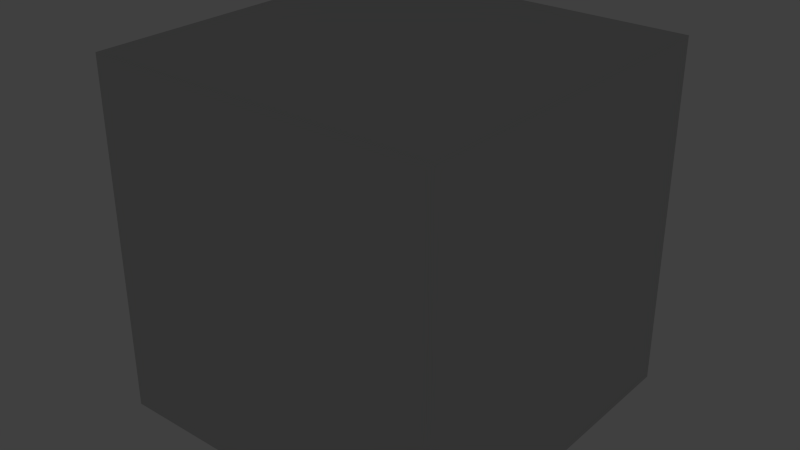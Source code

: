 # Source: inside_level6_ziggurat_room.blend  (saved by Blender 2.69.0; exported with 4.5.12 LTS)
import bpy
from mathutils import Matrix  # noqa: F401  (used for matrix-valued properties, if any)

bpy.ops.wm.read_factory_settings(use_empty=True)
scene = bpy.context.scene
scene.name = 'Scene'

# ---- collections
col_collection_1 = bpy.data.collections.new('Collection 1'); scene.collection.children.link(col_collection_1)
col_collection_2 = bpy.data.collections.new('Collection 2'); scene.collection.children.link(col_collection_2)
col_collection_3 = bpy.data.collections.new('Collection 3'); scene.collection.children.link(col_collection_3)

# ---- materials (node trees are filled in below, after node groups)
mat_floor = bpy.data.materials.new('floor')
mat_floor.alpha_threshold = 0.0
mat_floor.use_transparent_shadow = False
mat_floor.diffuse_color = (0.64, 0.64, 0.64, 1.0)
mat_floor.specular_color = (0.5, 0.5, 0.5)
mat_floor.roughness = 0.5
mat_floor.specular_intensity = 1.0
mat_floor.line_color = (0.0, 0.0, 0.0, 1.0)
mat_hud = bpy.data.materials.new('hud')
mat_hud.alpha_threshold = 0.0
mat_hud.use_transparent_shadow = False
mat_hud.diffuse_color = (0.03795, 0.64, 0.6037, 1.0)
mat_hud.specular_color = (0.5, 0.5, 0.5)
mat_hud.roughness = 0.5
mat_hud.specular_intensity = 1.0
mat_hud.line_color = (0.0, 0.0, 0.0, 1.0)
mat_t_nder = bpy.data.materials.new('tänder')
mat_t_nder.alpha_threshold = 0.0
mat_t_nder.use_transparent_shadow = False
mat_t_nder.diffuse_color = (0.64, 0.64, 0.64, 1.0)
mat_t_nder.specular_color = (0.5, 0.5, 0.5)
mat_t_nder.roughness = 0.5
mat_t_nder.specular_intensity = 1.0
mat_t_nder.line_color = (0.0, 0.0, 0.0, 1.0)
mat_svart = bpy.data.materials.new('svart')
mat_svart.alpha_threshold = 0.0
mat_svart.use_transparent_shadow = False
mat_svart.diffuse_color = (0.0, 0.0, 0.0, 1.0)
mat_svart.specular_color = (0.5, 0.5, 0.5)
mat_svart.roughness = 0.5
mat_svart.specular_intensity = 1.0
mat_svart.line_color = (0.0, 0.0, 0.0, 1.0)
mat_sida_wall_1_jpg = bpy.data.materials.new('Sida_Wall_1.jpg')
mat_sida_wall_1_jpg.alpha_threshold = 0.0
mat_sida_wall_1_jpg.use_transparent_shadow = False
mat_sida_wall_1_jpg.diffuse_color = (0.64, 0.64, 0.64, 1.0)
mat_sida_wall_1_jpg.specular_color = (0.5, 0.5, 0.5)
mat_sida_wall_1_jpg.roughness = 0.5
mat_sida_wall_1_jpg.specular_intensity = 1.0
mat_sida_wall_1_jpg.line_color = (0.0, 0.0, 0.0, 1.0)
mat_sida = bpy.data.materials.new('Sida')
mat_sida.alpha_threshold = 0.0
mat_sida.use_transparent_shadow = False
mat_sida.diffuse_color = (0.64, 0.64, 0.64, 1.0)
mat_sida.specular_color = (0.5, 0.5, 0.5)
mat_sida.roughness = 0.5
mat_sida.specular_intensity = 1.0
mat_sida.line_color = (0.0, 0.0, 0.0, 1.0)
mat_material_001 = bpy.data.materials.new('Material.001')
mat_material_001.alpha_threshold = 0.0
mat_material_001.use_transparent_shadow = False
mat_material_001.diffuse_color = (0.64, 0.64, 0.64, 1.0)
mat_material_001.specular_color = (0.5, 0.5, 0.5)
mat_material_001.roughness = 0.5
mat_material_001.specular_intensity = 1.0
mat_material_001.line_color = (0.0, 0.0, 0.0, 1.0)
mat_walls_002 = bpy.data.materials.new('walls.002')
mat_walls_002.alpha_threshold = 0.0
mat_walls_002.use_transparent_shadow = False
mat_walls_002.diffuse_color = (0.64, 0.64, 0.64, 1.0)
mat_walls_002.specular_color = (0.5, 0.5, 0.5)
mat_walls_002.roughness = 0.5
mat_walls_002.specular_intensity = 1.0
mat_walls_002.line_color = (0.0, 0.0, 0.0, 1.0)
mat_roof_001 = bpy.data.materials.new('Roof.001')
mat_roof_001.alpha_threshold = 0.0
mat_roof_001.use_transparent_shadow = False
mat_roof_001.diffuse_color = (0.64, 0.64, 0.64, 1.0)
mat_roof_001.specular_color = (0.5, 0.5, 0.5)
mat_roof_001.roughness = 0.5
mat_roof_001.specular_intensity = 1.0
mat_roof_001.line_color = (0.0, 0.0, 0.0, 1.0)
mat_floor_003 = bpy.data.materials.new('floor.003')
mat_floor_003.alpha_threshold = 0.0
mat_floor_003.use_transparent_shadow = False
mat_floor_003.diffuse_color = (0.64, 0.64, 0.64, 1.0)
mat_floor_003.specular_color = (0.5, 0.5, 0.5)
mat_floor_003.roughness = 0.5
mat_floor_003.specular_intensity = 1.0
mat_floor_003.line_color = (0.0, 0.0, 0.0, 1.0)

# ---- material node trees

# ---- world
world_world = bpy.data.worlds.new('World'); scene.world = world_world
world_world.color = (0.05088, 0.05088, 0.05088)
world_world.use_sun_shadow = False
world_world.sun_shadow_jitter_overblur = 0.0
world_world.cycles.sampling_method = 'MANUAL'
world_world.cycles.sample_map_resolution = 256

# ---- lights
light_point = bpy.data.lights.new('Point', 'POINT')
light_point.transmission_factor = 0.0
light_point.energy = 100.0
light_point.shadow_buffer_clip_start = 0.5
light_point.shadow_soft_size = 0.1
light_point.shadow_maximum_resolution = 0.006
light_point.use_absolute_resolution = True
light_point.cycles.use_multiple_importance_sampling = False
light_point_001 = bpy.data.lights.new('Point.001', 'POINT')
light_point_001.transmission_factor = 0.0
light_point_001.energy = 100.0
light_point_001.shadow_buffer_clip_start = 0.5
light_point_001.shadow_soft_size = 0.1
light_point_001.shadow_maximum_resolution = 0.006
light_point_001.use_absolute_resolution = True
light_point_001.cycles.use_multiple_importance_sampling = False

# ---- meshes
me_cube_007 = bpy.data.meshes.new('Cube.007')
me_cube_007.from_pydata([(3.0, 3.0, -1.0), (3.0, -3.0, -1.0), (-3.0, -3.0, -1.0), (-3.0, 3.0, -1.0), (3.0, 3.0, 1.0), (3.0, -3.0, 1.0), (-3.0, -3.0, 1.0), (-3.0, 3.0, 1.0)], [], [(0, 1, 2, 3), (4, 7, 6, 5), (0, 4, 5, 1), (1, 5, 6, 2), (2, 6, 7, 3), (4, 0, 3, 7)])
_uv = me_cube_007.uv_layers.new(name='UVMap')
_uv.uv.foreach_set('vector', [0.5, 0.5, 1.0, 0.5, 1.0, 1.0, 0.5, 1.0, 0.5, 0.0, 0.5, 0.5, 1.589e-07, 0.5, 0.0, 1.192e-07, 5.96e-08, 0.0, 0.25, 5.96e-08, 0.25, 0.75, 0.0, 0.75, 0.5, 0.75, 0.25, 0.75, 0.25, 0.0, 0.5, 1.49e-08, 0.75, 0.0, 1.0, 0.0, 1.0, 0.75, 0.75, 0.75, 0.5, 0.0, 0.75, 1.192e-07, 0.75, 0.75, 0.5, 0.75])
me_cube_007.materials.append(mat_floor)
me_cube_007.use_remesh_preserve_volume = False
me_cube_007.use_remesh_preserve_attributes = False
me_cube_007.use_mirror_vertex_groups = False
me_cube_007.update()
me_cube_008 = bpy.data.meshes.new('Cube.008')
me_cube_008.from_pydata([(3.0, 3.0, -1.0), (3.0, -3.0, -1.0), (-3.0, -3.0, -1.0), (-3.0, 3.0, -1.0), (3.0, 3.0, 1.0), (3.0, -3.0, 1.0), (-3.0, -3.0, 1.0), (-3.0, 3.0, 1.0)], [], [(0, 1, 2, 3), (4, 7, 6, 5), (0, 4, 5, 1), (1, 5, 6, 2), (2, 6, 7, 3), (4, 0, 3, 7)])
_uv = me_cube_008.uv_layers.new(name='UVMap')
_uv.uv.foreach_set('vector', [0.5, 0.5, 1.0, 0.5, 1.0, 1.0, 0.5, 1.0, 0.5, 0.0, 0.5, 0.5, 1.589e-07, 0.5, 0.0, 1.192e-07, 5.96e-08, 0.0, 0.25, 5.96e-08, 0.25, 0.75, 0.0, 0.75, 0.5, 0.75, 0.25, 0.75, 0.25, 0.0, 0.5, 1.49e-08, 0.75, 0.0, 1.0, 0.0, 1.0, 0.75, 0.75, 0.75, 0.5, 0.0, 0.75, 1.192e-07, 0.75, 0.75, 0.5, 0.75])
me_cube_008.materials.append(mat_floor)
me_cube_008.use_remesh_preserve_volume = False
me_cube_008.use_remesh_preserve_attributes = False
me_cube_008.use_mirror_vertex_groups = False
me_cube_008.update()
me_cube_009 = bpy.data.meshes.new('Cube.009')
me_cube_009.from_pydata([(2.0, 2.0, -1.0), (2.0, -2.0, -1.0), (-2.0, -2.0, -1.0), (-2.0, 2.0, -1.0), (2.0, 2.0, 1.0), (2.0, -2.0, 1.0), (-2.0, -2.0, 1.0), (-2.0, 2.0, 1.0)], [], [(0, 1, 2, 3), (4, 7, 6, 5), (0, 4, 5, 1), (1, 5, 6, 2), (2, 6, 7, 3), (4, 0, 3, 7)])
_uv = me_cube_009.uv_layers.new(name='UVMap')
_uv.uv.foreach_set('vector', [0.5, 0.5, 1.0, 0.5, 1.0, 1.0, 0.5, 1.0, 0.0, 0.5, 2.98e-08, 0.0, 0.5, 7.451e-08, 0.5, 0.5, 0.6667, 0.0, 0.6667, 0.3333, 0.0, 0.3333, 6.954e-08, 3.974e-08, 0.3333, 0.3333, 0.6667, 0.3333, 0.6667, 1.0, 0.3333, 1.0, 0.6667, 0.0, 1.0, 1.987e-08, 1.0, 0.6667, 0.6667, 0.6667, 0.3333, 1.0, 0.0, 1.0, 1.987e-08, 0.3333, 0.3333, 0.3333])
_ca = me_cube_009.color_attributes.new('Col', 'BYTE_COLOR', 'CORNER')
_ca.data.foreach_set('color', [1.0, 1.0, 1.0, 1.0, 1.0, 1.0, 1.0, 1.0, 1.0, 1.0, 1.0, 1.0, 1.0, 1.0, 1.0, 1.0, 1.0, 1.0, 1.0, 1.0, 1.0, 1.0, 1.0, 1.0, 1.0, 1.0, 1.0, 1.0, 1.0, 1.0, 1.0, 1.0, 1.0, 1.0, 1.0, 1.0, 1.0, 1.0, 1.0, 1.0, 1.0, 1.0, 1.0, 1.0, 1.0, 1.0, 1.0, 1.0, 1.0, 1.0, 1.0, 1.0, 1.0, 1.0, 1.0, 1.0, 1.0, 1.0, 1.0, 1.0, 1.0, 1.0, 1.0, 1.0, 1.0, 1.0, 1.0, 1.0, 1.0, 1.0, 1.0, 1.0, 1.0, 1.0, 1.0, 1.0, 1.0, 1.0, 1.0, 1.0, 1.0, 1.0, 1.0, 1.0, 1.0, 1.0, 1.0, 1.0, 1.0, 1.0, 1.0, 1.0, 1.0, 1.0, 1.0, 1.0])
me_cube_009.materials.append(mat_floor)
me_cube_009.use_remesh_preserve_volume = False
me_cube_009.use_remesh_preserve_attributes = False
me_cube_009.use_mirror_vertex_groups = False
me_cube_009.update()
me_cube_010 = bpy.data.meshes.new('Cube.010')
me_cube_010.from_pydata([(4.0, 4.0, -1.0), (4.0, -4.0, -1.0), (-4.0, -4.0, -1.0), (-4.0, 4.0, -1.0), (4.0, 4.0, 1.0), (4.0, -4.0, 1.0), (-4.0, -4.0, 1.0), (-4.0, 4.0, 1.0)], [], [(0, 1, 2, 3), (4, 7, 6, 5), (0, 4, 5, 1), (1, 5, 6, 2), (2, 6, 7, 3), (4, 0, 3, 7)])
_uv = me_cube_010.uv_layers.new(name='UVMap')
_uv.uv.foreach_set('vector', [0.0, 1.0, 1.0, 1.0, 1.0, 2.0, 1.192e-07, 2.0, 1.0, 0.0, 1.0, 1.0, 2.384e-07, 1.0, 0.0, 2.384e-07, 0.25, 0.0, 0.5, 1.192e-07, 0.5, 1.0, 0.25, 1.0, 0.25, 1.0, 6.706e-08, 1.0, 0.0, 0.0, 0.25, 1.49e-08, 0.75, 0.0, 1.0, 0.0, 1.0, 1.0, 0.75, 1.0, 0.5, 0.0, 0.75, 1.192e-07, 0.75, 1.0, 0.5, 1.0])
me_cube_010.materials.append(mat_floor)
me_cube_010.use_remesh_preserve_volume = False
me_cube_010.use_remesh_preserve_attributes = False
me_cube_010.use_mirror_vertex_groups = False
me_cube_010.update()
me_cube_015 = bpy.data.meshes.new('Cube.015')
me_cube_015.from_pydata([(2.0, 2.0, -1.0), (2.0, -2.0, -1.0), (-2.0, -2.0, -1.0), (-2.0, 2.0, -1.0), (2.0, 2.0, 1.0), (2.0, -2.0, 1.0), (-2.0, -2.0, 1.0), (-2.0, 2.0, 1.0)], [], [(0, 1, 2, 3), (4, 7, 6, 5), (0, 4, 5, 1), (1, 5, 6, 2), (2, 6, 7, 3), (4, 0, 3, 7)])
_uv = me_cube_015.uv_layers.new(name='UVMap')
_uv.uv.foreach_set('vector', [0.5, 0.5, 1.0, 0.5, 1.0, 1.0, 0.5, 1.0, 0.0, 0.5, 2.98e-08, 0.0, 0.5, 7.451e-08, 0.5, 0.5, 0.6667, 0.0, 0.6667, 0.3333, 0.0, 0.3333, 6.954e-08, 3.974e-08, 0.3333, 0.3333, 0.6667, 0.3333, 0.6667, 1.0, 0.3333, 1.0, 0.6667, 0.0, 1.0, 1.987e-08, 1.0, 0.6667, 0.6667, 0.6667, 0.3333, 1.0, 0.0, 1.0, 1.987e-08, 0.3333, 0.3333, 0.3333])
_ca = me_cube_015.color_attributes.new('Col', 'BYTE_COLOR', 'CORNER')
_ca.data.foreach_set('color', [1.0, 1.0, 1.0, 1.0, 1.0, 1.0, 1.0, 1.0, 1.0, 1.0, 1.0, 1.0, 1.0, 1.0, 1.0, 1.0, 1.0, 1.0, 1.0, 1.0, 1.0, 1.0, 1.0, 1.0, 1.0, 1.0, 1.0, 1.0, 1.0, 1.0, 1.0, 1.0, 1.0, 1.0, 1.0, 1.0, 1.0, 1.0, 1.0, 1.0, 1.0, 1.0, 1.0, 1.0, 1.0, 1.0, 1.0, 1.0, 1.0, 1.0, 1.0, 1.0, 1.0, 1.0, 1.0, 1.0, 1.0, 1.0, 1.0, 1.0, 1.0, 1.0, 1.0, 1.0, 1.0, 1.0, 1.0, 1.0, 1.0, 1.0, 1.0, 1.0, 1.0, 1.0, 1.0, 1.0, 1.0, 1.0, 1.0, 1.0, 1.0, 1.0, 1.0, 1.0, 1.0, 1.0, 1.0, 1.0, 1.0, 1.0, 1.0, 1.0, 1.0, 1.0, 1.0, 1.0])
me_cube_015.materials.append(mat_floor)
me_cube_015.use_remesh_preserve_volume = False
me_cube_015.use_remesh_preserve_attributes = False
me_cube_015.use_mirror_vertex_groups = False
me_cube_015.update()
me_cube_018 = bpy.data.meshes.new('Cube.018')
me_cube_018.from_pydata([(4.0, 4.0, -1.0), (4.0, -4.0, -1.0), (-4.0, -4.0, -1.0), (-4.0, 4.0, -1.0), (4.0, 4.0, 1.0), (4.0, -4.0, 1.0), (-4.0, -4.0, 1.0), (-4.0, 4.0, 1.0)], [], [(0, 1, 2, 3), (4, 7, 6, 5), (0, 4, 5, 1), (1, 5, 6, 2), (2, 6, 7, 3), (4, 0, 3, 7)])
_uv = me_cube_018.uv_layers.new(name='UVMap')
_uv.uv.foreach_set('vector', [0.0, 1.0, 1.0, 1.0, 1.0, 2.0, 1.192e-07, 2.0, 1.0, 0.0, 1.0, 1.0, 2.384e-07, 1.0, 0.0, 2.384e-07, 0.25, 0.0, 0.5, 1.192e-07, 0.5, 1.0, 0.25, 1.0, 0.25, 1.0, 6.706e-08, 1.0, 0.0, 0.0, 0.25, 1.49e-08, 0.75, 0.0, 1.0, 0.0, 1.0, 1.0, 0.75, 1.0, 0.5, 0.0, 0.75, 1.192e-07, 0.75, 1.0, 0.5, 1.0])
me_cube_018.materials.append(mat_floor)
me_cube_018.use_remesh_preserve_volume = False
me_cube_018.use_remesh_preserve_attributes = False
me_cube_018.use_mirror_vertex_groups = False
me_cube_018.update()
me_cube_014 = bpy.data.meshes.new('Cube.014')
me_cube_014.from_pydata([(3.0, 3.0, -1.0), (3.0, -3.0, -1.0), (-3.0, -3.0, -1.0), (-3.0, 3.0, -1.0), (3.0, 3.0, 1.0), (3.0, -3.0, 1.0), (-3.0, -3.0, 1.0), (-3.0, 3.0, 1.0)], [], [(0, 1, 2, 3), (4, 7, 6, 5), (0, 4, 5, 1), (1, 5, 6, 2), (2, 6, 7, 3), (4, 0, 3, 7)])
_uv = me_cube_014.uv_layers.new(name='UVMap')
_uv.uv.foreach_set('vector', [0.5, 0.5, 1.0, 0.5, 1.0, 1.0, 0.5, 1.0, 0.5, 0.0, 0.5, 0.5, 1.589e-07, 0.5, 0.0, 1.192e-07, 5.96e-08, 0.0, 0.25, 5.96e-08, 0.25, 0.75, 0.0, 0.75, 0.5, 0.75, 0.25, 0.75, 0.25, 0.0, 0.5, 1.49e-08, 0.75, 0.0, 1.0, 0.0, 1.0, 0.75, 0.75, 0.75, 0.5, 0.0, 0.75, 1.192e-07, 0.75, 0.75, 0.5, 0.75])
me_cube_014.materials.append(mat_floor)
me_cube_014.use_remesh_preserve_volume = False
me_cube_014.use_remesh_preserve_attributes = False
me_cube_014.use_mirror_vertex_groups = False
me_cube_014.update()
me_mask = bpy.data.meshes.new('mask')
me_mask.from_pydata([(-0.0492, 0.1463, -0.01045), (-0.04826, 0.06431, -0.2055), (-0.2018, 0.05915, -0.2361), (-0.1758, 0.07216, -0.01045), (-0.04546, 0.04686, -0.3931), (-0.04543, 0.0206, -0.5661), (-0.1623, 0.01731, -0.5662), (-0.146, 0.04321, -0.2977), (-0.05152, -0.01475, -0.7225), (-0.03347, -0.05781, -0.855), (-0.2293, -0.06001, -0.8579), (-0.2069, -0.01754, -0.7241), (-0.01059, -0.1603, 1.019), (-0.01988, -0.1069, 0.9478), (-0.071, -0.1085, 0.9474), (-0.03784, -0.161, 1.019), (0.01066, -0.1069, -0.9517), (0.0581, -0.1603, -1.009), (-0.03453, -0.161, -1.011), (-0.1616, -0.1085, -0.955), (-0.02472, -0.05874, 0.8171), (-0.0354, -0.01598, 0.6795), (-0.1374, -0.01911, 0.6728), (-0.09484, -0.06096, 0.8164), (-0.04085, 0.02353, 0.4837), (-0.04922, 0.06001, 0.3574), (-0.1713, 0.04494, 0.3556), (-0.1494, 0.01985, 0.4759), (-0.04826, 0.2022, 0.1846), (-0.1724, 0.07516, 0.1846), (-0.3191, -0.06452, -0.8587), (-0.265, -0.1116, -0.9567), (-0.3685, -0.1147, -0.9585), (-0.4089, -0.06904, -0.8595), (-0.1054, -0.1116, 0.9468), (-0.146, -0.06547, 0.8151), (-0.1971, -0.06999, 0.8138), (-0.1397, -0.1147, 0.9461), (-0.2487, 0.03711, 0.3556), (-0.2553, 0.05118, 0.1846), (-0.3381, 0.04321, 0.1846), (-0.3261, 0.02928, 0.3556), (-0.2603, 0.05641, -0.01045), (-0.2613, 0.05118, -0.2072), (-0.3392, 0.04321, -0.1892), (-0.3448, 0.04828, -0.01045), (-0.2448, 0.0357, -0.349), (-0.243, 0.01055, -0.5662), (-0.3237, 0.00379, -0.5663), (-0.3185, 0.02818, -0.3631), (-0.2862, -0.02329, -0.7247), (-0.3655, -0.02904, -0.7252), (-0.05603, -0.1626, 1.019), (-0.07421, -0.1642, 1.019), (-0.1006, -0.1626, -1.013), (-0.1668, -0.1642, -1.014), (-0.2352, -0.02553, 0.6575), (-0.3161, -0.03196, 0.6507), (-0.2345, 0.0123, 0.4716), (-0.3112, 0.004741, 0.4664), (0.3136, 0.04321, -0.2186), (0.3889, 0.03866, -0.2028), (0.3889, -0.14, -0.2028), (0.3136, -0.1355, -0.2186), (-0.4593, -0.07638, -0.8586), (-0.427, -0.1197, -0.9587), (-0.4856, -0.1248, -0.9588), (-0.5096, -0.08371, -0.8576), (-0.1703, -0.1197, 0.9449), (-0.2423, -0.07739, 0.8111), (-0.2875, -0.0848, 0.8083), (-0.201, -0.1248, 0.9436), (-0.3286, -0.00946, 0.5001), (-0.3263, -0.006935, 0.4884), (-0.4129, -0.01861, 0.5237), (-0.412, -0.02093, 0.5346), (-0.3824, 0.01654, 0.3678), (-0.4145, 0.03026, 0.1846), (-0.4909, 0.01731, 0.1846), (-0.4386, 0.00379, 0.38), (-0.4226, 0.03508, -0.01045), (-0.4145, 0.03026, -0.1995), (-0.4849, 0.01731, -0.2274), (-0.5005, 0.02187, -0.01045), (-0.3916, 0.01599, -0.362), (-0.4044, -0.007187, -0.5661), (-0.485, -0.01816, -0.566), (-0.4555, 0.00379, -0.3539), (-0.4252, -0.03837, -0.7238), (-0.4849, -0.04771, -0.7224), (-0.09098, -0.1668, 1.019), (-0.1077, -0.1694, 1.019), (-0.2252, -0.1668, -1.015), (-0.2836, -0.1694, -1.017), (-0.351, -0.04091, 0.6389), (-0.4001, -0.04985, 0.6705), (0.1684, 0.04321, -0.3473), (0.1855, 0.05915, -0.3135), (0.1855, -0.1195, -0.3135), (0.1684, -0.1355, -0.3473), (-0.5439, -0.1384, -0.958), (-0.5733, -0.1035, -0.8639), (-0.3419, -0.1035, 0.8156), (-0.2497, -0.1384, 0.9388), (-0.5264, -0.04771, 0.5462), (-0.5204, -0.04958, 0.5573), (-0.6248, -0.01754, 0.1846), (-0.5885, -0.02904, 0.3722), (-0.5593, -0.01754, -0.2928), (-0.637, -0.01366, -0.01045), (-0.6278, -0.04771, -0.566), (-0.5285, -0.02904, -0.3244), (-0.5932, -0.07284, -0.7183), (-0.1374, -0.1763, 1.019), (-0.3734, -0.1763, -1.018), (-0.446, -0.07284, 0.6955), (0.479, 0.00379, -0.3517), (0.3858, 0.0239, -0.3708), (0.3858, -0.1548, -0.3708), (0.479, -0.1749, -0.3517), (-0.583, -0.155, -0.9651), (-0.6221, -0.1275, -0.8891), (-0.3749, -0.1275, 0.8206), (-0.2848, -0.155, 0.9337), (-0.6095, -0.08371, 0.5451), (-0.6016, -0.08518, 0.5564), (-0.73, -0.06001, 0.1846), (-0.6849, -0.06904, 0.3722), (-0.7347, -0.06001, -0.2055), (-0.7467, -0.05696, -0.01045), (-0.7337, -0.08371, -0.566), (-0.6921, -0.06904, -0.3931), (-0.7024, -0.1035, -0.7311), (-0.1617, -0.1847, 1.019), (-0.4345, -0.1847, -1.019), (-0.5032, -0.1035, 0.6967), (-0.6065, -0.1739, -0.9741), (-0.6712, -0.155, -0.9205), (-0.3963, -0.155, 0.821), (-0.3093, -0.1739, 0.929), (-0.6353, -0.1248, 0.5451), (-0.6269, -0.1258, 0.5564), (-0.7672, -0.1085, 0.1846), (-0.718, -0.1147, 0.3722), (-0.7931, -0.1085, -0.2055), (-0.7947, -0.1064, -0.01045), (-0.8035, -0.1248, -0.566), (-0.769, -0.1147, -0.3931), (-0.7783, -0.1384, -0.7333), (-0.1794, -0.1944, 1.019), (-0.4718, -0.1944, -1.019), (-0.523, -0.1384, 0.6967), (-0.6191, -0.1944, -0.9803), (-0.7076, -0.1847, -0.9418), (-0.4109, -0.1847, 0.821), (-0.3241, -0.1944, 0.9264), (-0.6383, -0.1694, 0.5451), (-0.6301, -0.1699, 0.5564), (-0.7673, -0.161, 0.1846), (-0.721, -0.1642, 0.3722), (-0.8123, -0.161, -0.2055), (-0.8016, -0.16, -0.01045), (-0.8434, -0.1694, -0.566), (-0.8158, -0.1642, -0.3931), (-0.8185, -0.1763, -0.7285), (-0.19, -0.2048, 1.019), (-0.4912, -0.2048, -1.019), (-0.5282, -0.1763, 0.6967), (-0.6231, -0.2157, -0.9826), (-0.721, -0.2157, -0.9482), (-0.4196, -0.2157, 0.821), (-0.3312, -0.2157, 0.925), (-0.6368, -0.2157, 0.5451), (-0.6287, -0.2157, 0.5564), (-0.7628, -0.2157, 0.1846), (-0.7188, -0.2157, 0.3722), (-0.8163, -0.2157, -0.2055), (-0.7996, -0.2157, -0.01045), (-0.8567, -0.2157, -0.566), (-0.8304, -0.2157, -0.3931), (-0.8311, -0.2157, -0.7265), (-0.1936, -0.2157, 1.019), (-0.4972, -0.2157, -1.019), (-0.5284, -0.2157, 0.6967), (0.09411, -0.16, -1.009), (0.1019, -0.16, -1.009), (0.2051, -0.161, -1.008), (0.2466, -0.1626, -1.009), (0.288, -0.1642, -1.01), (0.2997, -0.1651, -1.011), (0.3549, -0.1694, -1.013), (0.4097, -0.1763, -1.014), (0.4506, -0.1847, -1.015), (0.4778, -0.1944, -1.016), (0.4929, -0.2048, -1.016), (0.4973, -0.2157, -1.016), (0.06023, -0.1602, -1.009), (-0.03889, -0.1611, 1.019), (-0.05454, -0.1625, 1.019), (0.1936, -0.2157, 1.019), (0.19, -0.2048, 1.019), (0.1794, -0.1944, 1.019), (0.1617, -0.1847, 1.019), (0.1374, -0.1763, 1.019), (0.1077, -0.1694, 1.019), (0.0801, -0.1651, 1.019), (0.07421, -0.1642, 1.019), (0.05865, -0.1628, 1.019), (0.05603, -0.1626, 1.019), (0.03909, -0.1611, 1.019), (0.03784, -0.161, 1.019), (0.002647, -0.16, 1.019), (0.0, -0.16, 1.019), (-0.009966, -0.1602, 1.019), (-0.5465, -0.2157, 0.6714), (0.5466, -0.2157, 0.6714), (0.5285, -0.2157, 0.6967), (0.4191, -0.2157, 0.821), (0.3308, -0.2157, 0.9251), (0.7531, -0.2157, -0.9236), (0.6303, -0.2157, -0.9728), (0.6263, -0.1944, -0.9714), (0.7376, -0.1847, -0.9188), (0.4119, -0.1847, 0.821), (0.3232, -0.1944, 0.9267), (0.6287, -0.2157, 0.5564), (0.6367, -0.2157, 0.5451), (0.6383, -0.1694, 0.5451), (0.6301, -0.1699, 0.5564), (0.7187, -0.2157, 0.3722), (0.7627, -0.2157, 0.1846), (0.7672, -0.161, 0.1846), (0.7209, -0.1642, 0.3722), (0.7995, -0.2157, -0.01045), (0.8162, -0.2157, -0.2055), (0.8122, -0.161, -0.2055), (0.8015, -0.16, -0.01045), (0.8303, -0.2157, -0.3931), (0.8567, -0.2157, -0.566), (0.8434, -0.1694, -0.566), (0.8158, -0.1642, -0.3931), (0.8338, -0.2157, -0.7244), (0.8218, -0.1763, -0.7259), (0.5283, -0.1763, 0.6967), (0.6121, -0.1739, -0.9672), (0.6942, -0.155, -0.9027), (0.3986, -0.155, 0.821), (0.3085, -0.1739, 0.9292), (0.6352, -0.1248, 0.5451), (0.6269, -0.1258, 0.5564), (0.7672, -0.1085, 0.1846), (0.7179, -0.1147, 0.3722), (0.7931, -0.1085, -0.2055), (0.7946, -0.1064, -0.01045), (0.8035, -0.1248, -0.566), (0.769, -0.1147, -0.3931), (0.7832, -0.1384, -0.7298), (0.5231, -0.1384, 0.6967), (0.5861, -0.155, -0.9609), (0.635, -0.1275, -0.8794), (0.3788, -0.1275, 0.8207), (0.2848, -0.155, 0.9337), (0.6095, -0.08371, 0.5451), (0.6016, -0.08518, 0.5564), (0.73, -0.06001, 0.1846), (0.6849, -0.06904, 0.3722), (0.7347, -0.06001, -0.2055), (0.7467, -0.05696, -0.01045), (0.7337, -0.08371, -0.566), (0.6921, -0.06904, -0.3931), (0.7069, -0.1035, -0.7284), (0.5029, -0.1035, 0.6967), (0.5452, -0.1384, -0.9556), (0.578, -0.1035, -0.8609), (0.3491, -0.1037, 0.8161), (0.2497, -0.1384, 0.9388), (0.5297, -0.04771, 0.545), (0.5244, -0.04959, 0.5562), (0.6248, -0.01754, 0.1846), (0.5885, -0.02904, 0.3722), (0.5337, -0.01754, -0.2546), (0.637, -0.01366, -0.01045), (0.6278, -0.04771, -0.566), (0.5934, -0.02904, -0.3146), (0.5935, -0.07284, -0.7183), (0.4584, -0.07302, 0.6951), (0.4882, -0.1248, -0.9563), (0.5121, -0.08371, -0.8561), (0.2998, -0.08496, 0.81), (0.201, -0.1248, 0.9436), (0.4457, -0.01878, 0.5129), (0.4451, -0.02113, 0.5248), (0.4909, 0.01731, 0.1846), (0.4642, 0.003797, 0.369), (0.4413, 0.01731, -0.2099), (0.5005, 0.02187, -0.01045), (0.485, -0.01816, -0.566), (0.4866, -0.04771, -0.722), (0.4367, -0.05031, 0.6739), (0.3152, 0.02818, -0.3735), (0.2437, 0.0357, -0.3604), (0.2437, -0.143, -0.3604), (0.3152, -0.1505, -0.3735), (0.4306, -0.07161, -0.8576), (0.4107, -0.1165, -0.9554), (0.3942, -0.1147, -0.9552), (0.4132, -0.06904, -0.858), (0.1505, -0.1165, 0.9457), (0.2208, -0.07245, 0.8138), (0.2039, -0.06979, 0.8147), (0.1397, -0.1147, 0.9461), (0.3587, 0.02492, 0.3532), (0.3649, 0.03866, 0.1846), (0.3381, 0.04321, 0.1846), (0.3363, 0.02942, 0.3498), (0.3721, 0.04365, -0.01045), (0.3448, 0.04828, -0.01045), (0.3526, -6.2e-05, -0.5662), (0.3244, 0.00379, -0.5663), (0.3895, -0.03232, -0.7242), (0.3688, -0.02904, -0.7247), (0.3936, -0.03518, 0.6511), (0.3845, -0.03196, 0.6463), (0.3589, 0.000613, 0.4668), (0.3513, 0.004741, 0.4507), (0.3386, -0.06452, -0.8567), (0.3292, -0.1116, -0.9533), (0.2643, -0.1085, -0.9513), (0.264, -0.06001, -0.8554), (0.07335, -0.1087, 0.9474), (0.106, -0.06117, 0.8161), (0.1026, -0.06086, 0.8162), (0.071, -0.1085, 0.9474), (0.1751, 0.0445, 0.3582), (0.1781, 0.07352, 0.1846), (0.1724, 0.07516, 0.1846), (0.1694, 0.04504, 0.3585), (0.1815, 0.07108, -0.01045), (0.1891, 0.05861, -0.31), (0.1758, 0.07216, -0.01045), (0.2437, 0.01055, -0.5663), (0.163, 0.01731, -0.5662), (0.2899, -0.02329, -0.7242), (0.211, -0.01754, -0.7237), (0.1907, -0.01955, 0.6722), (0.1839, -0.01911, 0.6731), (0.2002, 0.01934, 0.481), (0.1945, 0.01985, 0.4821), (0.05817, -0.05717, -0.854), (0.09069, -0.1065, -0.9505), (0.07764, -0.1064, -0.9504), (0.04269, -0.05696, -0.8539), (0.004966, -0.1065, 0.9479), (0.009532, -0.05808, 0.8173), (0.002536, -0.05787, 0.8173), (0.0, -0.1064, 0.9479), (0.06248, 0.06385, 0.3581), (0.03912, 0.2041, 0.1846), (0.0, 0.2157, 0.1846), (-0.001742, 0.06526, 0.3581), (0.04467, 0.1483, -0.01045), (0.04223, 0.06634, -0.2131), (0.0, 0.06688, -0.2055), (0.0, 0.154, -0.01045), (0.01178, 0.04792, -0.3899), (0.0114, 0.02156, -0.566), (0.0, 0.02187, -0.566), (0.0, 0.04828, -0.3931), (0.02301, -0.01393, -0.722), (0.00888, -0.01366, -0.7219), (0.01853, -0.01507, 0.6811), (0.0061, -0.01477, 0.6817), (0.1012, 0.0246, 0.4861), (0.09423, 0.02496, 0.4863), (0.4703, -0.06879, 0.6701), (0.4382, -0.04505, 0.647), (0.5207, -0.1002, 0.6714), (0.5418, -0.1361, 0.6714), (0.5467, -0.1751, 0.6714), (-0.5466, -0.1751, 0.6714), (-0.5417, -0.1361, 0.6714), (-0.5209, -0.1002, 0.6714), (-0.4594, -0.06864, 0.6706), (-0.4022, -0.04464, 0.646), (-0.353, -0.03524, 0.6192), (0.4413, -0.1614, -0.2099), (-0.2485, 0.05315, 0.1846), (-0.2533, 0.0577, -0.01045), (-0.2275, 0.01292, 0.4719), (-0.2423, 0.03775, 0.3556), (-0.1418, -0.0651, 0.8152), (-0.2272, -0.025, 0.6588), (-0.1025, -0.1113, 0.9468), (-0.2564, 0.05183, -0.2096), (-0.0464, 0.06032, 0.3575), (-0.0454, 0.2036, 0.1846), (-0.0187, -0.1069, 0.9478), (-0.02311, -0.05869, 0.8171), (-0.02895, -0.05776, -0.855), (0.01463, -0.1069, -0.9516), (-0.04273, 0.02067, -0.5661), (-0.04794, -0.01468, -0.7225), (-0.0454, 0.06446, -0.2055), (-0.04276, 0.04694, -0.3931), (-0.04629, 0.1471, -0.01045), (-0.03284, 0.02361, 0.4838), (-0.03294, -0.01591, 0.6796), (0.2497, 0.05003, -0.2555), (0.2497, -0.1287, -0.2555), (0.2672, 0.05003, 0.1846), (0.2724, 0.05524, -0.01045), (0.2603, 0.05641, -0.01045), (0.2553, 0.05118, 0.1846), (0.2886, 0.01121, 0.463), (0.2649, 0.0361, 0.3535), (0.2529, 0.03723, 0.3541), (0.2781, 0.0123, 0.465), (0.1606, -0.06597, 0.8153), (0.2986, -0.02646, 0.6578), (0.2842, -0.02553, 0.6597), (0.1532, -0.06533, 0.8154), (0.1103, -0.112, 0.9467), (0.1054, -0.1116, 0.9468), (0.2389, 0.05118, -0.2617), (0.5934, -0.2077, -0.3146), (0.3672, -0.002048, 0.4923), (0.3916, -0.0292, 0.6227), (0.2389, -0.1275, -0.2617), (0.1891, -0.1201, -0.31), (0.5337, -0.1962, -0.2546), (-0.4555, -0.1783, -0.3539), (-0.3916, -0.1661, -0.362), (-0.3392, -0.1389, -0.1892), (-0.4145, -0.1518, -0.1995), (-0.3185, -0.1539, -0.3631), (-0.2448, -0.1464, -0.349), (-0.2052, 0.0587, -0.2344), (-0.2018, -0.1229, -0.2361), (-0.2052, -0.1234, -0.2344), (-0.5285, -0.2111, -0.3244), (-0.4849, -0.1648, -0.2274), (-0.5593, -0.1996, -0.2928), (-0.146, -0.1389, -0.2977), (-0.2613, -0.1309, -0.2072), (-0.2564, -0.1302, -0.2096), (-0.07297, -0.1086, 0.9474), (-0.09777, -0.06121, 0.8164), (-0.1758, 0.04449, 0.3556), (-0.1771, 0.07379, 0.1846), (-0.1806, 0.07126, -0.01045), (-0.143, -0.01947, 0.672), (-0.1542, 0.01942, 0.4756), (-0.2351, -0.01922, 0.6265), (-0.2346, 0.009485, 0.4854), (-0.3106, 0.002013, 0.4794), (-0.3038, -0.02583, 0.613), (-0.03254, -0.009386, 0.6543), (-0.04011, 0.02059, 0.4989), (-0.148, 0.01696, 0.4907), (-0.1344, -0.0126, 0.6418), (-0.1402, -0.01298, 0.641), (-0.153, 0.01653, 0.4904), (-0.2275, 0.0101, 0.4858), (-0.2269, -0.01867, 0.6278), (0.09545, -0.008136, 0.6491), (0.09434, 0.022, 0.5009), (-0.03214, 0.02068, 0.499), (-0.02495, -0.009312, 0.654), (0.199, -0.0126, 0.6413), (0.1949, 0.01696, 0.4963), (0.1014, 0.02165, 0.5006), (0.1027, -0.008448, 0.6485), (0.2737, -0.01922, 0.6253), (0.2777, 0.009485, 0.4793), (0.2006, 0.01645, 0.4952), (0.2041, -0.01306, 0.6402), (0.3474, -0.02583, 0.5981), (0.3484, 0.002013, 0.4716), (0.2879, 0.008409, 0.4782), (0.2843, -0.02017, 0.6214)], [], [(0, 1, 2, 3), (4, 5, 6, 7), (8, 9, 10, 11), (12, 13, 14, 15), (16, 17, 18, 19), (20, 21, 22, 23), (24, 25, 26, 27), (28, 0, 3, 29), (1, 4, 7, 2), (5, 8, 11, 6), (9, 16, 19, 10), (13, 20, 23, 14), (25, 28, 29, 26), (30, 31, 32, 33), (34, 35, 36, 37), (38, 39, 40, 41), (42, 43, 44, 45), (46, 47, 48, 49), (50, 30, 33, 51), (52, 34, 37, 53), (31, 54, 55, 32), (35, 56, 57, 36), (58, 38, 41, 59), (39, 42, 45, 40), (60, 61, 62, 63), (47, 50, 51, 48), (64, 65, 66, 67), (68, 69, 70, 71), (72, 73, 74, 75), (76, 77, 78, 79), (80, 81, 82, 83), (84, 85, 86, 87), (88, 64, 67, 89), (90, 68, 71, 91), (65, 92, 93, 66), (69, 94, 95, 70), (73, 76, 79, 74), (77, 80, 83, 78), (96, 97, 98, 99), (85, 88, 89, 86), (67, 66, 100, 101), (71, 70, 102, 103), (75, 74, 104, 105), (79, 78, 106, 107), (83, 82, 108, 109), (87, 86, 110, 111), (89, 67, 101, 112), (91, 71, 103, 113), (66, 93, 114, 100), (70, 95, 115, 102), (74, 79, 107, 104), (78, 83, 109, 106), (116, 117, 118, 119), (86, 89, 112, 110), (101, 100, 120, 121), (103, 102, 122, 123), (105, 104, 124, 125), (107, 106, 126, 127), (109, 108, 128, 129), (111, 110, 130, 131), (112, 101, 121, 132), (113, 103, 123, 133), (100, 114, 134, 120), (102, 115, 135, 122), (104, 107, 127, 124), (106, 109, 129, 126), (108, 111, 131, 128), (110, 112, 132, 130), (121, 120, 136, 137), (123, 122, 138, 139), (125, 124, 140, 141), (127, 126, 142, 143), (129, 128, 144, 145), (131, 130, 146, 147), (132, 121, 137, 148), (133, 123, 139, 149), (120, 134, 150, 136), (122, 135, 151, 138), (124, 127, 143, 140), (126, 129, 145, 142), (128, 131, 147, 144), (130, 132, 148, 146), (137, 136, 152, 153), (139, 138, 154, 155), (141, 140, 156, 157), (143, 142, 158, 159), (145, 144, 160, 161), (147, 146, 162, 163), (148, 137, 153, 164), (149, 139, 155, 165), (136, 150, 166, 152), (138, 151, 167, 154), (140, 143, 159, 156), (142, 145, 161, 158), (144, 147, 163, 160), (146, 148, 164, 162), (153, 152, 168, 169), (155, 154, 170, 171), (157, 156, 172, 173), (159, 158, 174, 175), (161, 160, 176, 177), (163, 162, 178, 179), (164, 153, 169, 180), (165, 155, 171, 181), (152, 166, 182, 168), (154, 167, 183, 170), (156, 159, 175, 172), (158, 161, 177, 174), (160, 163, 179, 176), (162, 164, 180, 178), (219, 220, 221, 222), (218, 217, 223, 224), (225, 226, 227, 228), (229, 230, 231, 232), (233, 234, 235, 236), (237, 238, 239, 240), (241, 219, 222, 242), (199, 218, 224, 200), (220, 195, 194, 221), (217, 216, 243, 223), (226, 229, 232, 227), (230, 233, 236, 231), (234, 237, 240, 235), (238, 241, 242, 239), (222, 221, 244, 245), (224, 223, 246, 247), (228, 227, 248, 249), (232, 231, 250, 251), (236, 235, 252, 253), (240, 239, 254, 255), (242, 222, 245, 256), (200, 224, 247, 201), (221, 194, 193, 244), (223, 243, 257, 246), (227, 232, 251, 248), (231, 236, 253, 250), (235, 240, 255, 252), (239, 242, 256, 254), (245, 244, 258, 259), (247, 246, 260, 261), (249, 248, 262, 263), (251, 250, 264, 265), (253, 252, 266, 267), (255, 254, 268, 269), (256, 245, 259, 270), (201, 247, 261, 202), (244, 193, 192, 258), (246, 257, 271, 260), (248, 251, 265, 262), (250, 253, 267, 264), (252, 255, 269, 266), (254, 256, 270, 268), (259, 258, 272, 273), (261, 260, 274, 275), (263, 262, 276, 277), (265, 264, 278, 279), (267, 266, 280, 281), (269, 268, 282, 283), (270, 259, 273, 284), (202, 261, 275, 203), (258, 192, 191, 272), (260, 271, 285, 274), (262, 265, 279, 276), (264, 267, 281, 278), (266, 269, 283, 280), (268, 270, 284, 282), (273, 272, 286, 287), (275, 274, 288, 289), (277, 276, 290, 291), (279, 278, 292, 293), (281, 280, 294, 295), (283, 282, 296, 116), (284, 273, 287, 297), (203, 275, 289, 204), (272, 191, 190, 286), (274, 285, 298, 288), (276, 279, 293, 290), (278, 281, 295, 292), (299, 300, 301, 302), (282, 284, 297, 296), (303, 304, 305, 306), (307, 308, 309, 310), (311, 312, 313, 314), (315, 61, 60, 316), (117, 317, 318, 299), (319, 303, 306, 320), (205, 307, 310, 206), (304, 189, 188, 305), (308, 321, 322, 309), (323, 311, 314, 324), (312, 315, 316, 313), (300, 96, 99, 301), (317, 319, 320, 318), (325, 326, 327, 328), (329, 330, 331, 332), (333, 334, 335, 336), (337, 338, 97, 339), (300, 340, 341, 96), (342, 325, 328, 343), (209, 329, 332, 210), (326, 187, 186, 327), (330, 344, 345, 331), (346, 333, 336, 347), (334, 337, 339, 335), (117, 299, 302, 118), (340, 342, 343, 341), (348, 349, 350, 351), (352, 353, 354, 355), (356, 357, 358, 359), (360, 361, 362, 363), (364, 365, 366, 367), (368, 348, 351, 369), (211, 352, 355, 212), (349, 185, 184, 350), (353, 370, 371, 354), (372, 356, 359, 373), (357, 360, 363, 358), (361, 364, 367, 362), (365, 368, 369, 366), (285, 374, 375, 298), (271, 376, 374, 285), (257, 377, 376, 271), (243, 378, 377, 257), (216, 215, 378, 243), (173, 225, 215, 214), (167, 379, 214, 183), (151, 380, 379, 167), (135, 381, 380, 151), (115, 382, 381, 135), (95, 383, 382, 115), (94, 384, 383, 95), (6, 11, 50, 47), (61, 294, 385, 62), (386, 387, 42, 39), (388, 389, 38, 58), (390, 391, 56, 35), (19, 18, 54, 31), (198, 392, 34, 52), (11, 10, 30, 50), (7, 6, 47, 46), (387, 393, 43, 42), (389, 386, 39, 38), (392, 390, 35, 34), (10, 19, 31, 30), (394, 395, 28, 25), (396, 397, 20, 13), (398, 399, 16, 9), (400, 401, 8, 5), (402, 403, 4, 1), (0, 28, 395, 404), (405, 394, 25, 24), (397, 406, 21, 20), (399, 196, 17, 16), (213, 396, 13, 12), (401, 398, 9, 8), (403, 400, 5, 4), (1, 0, 404, 402), (318, 320, 342, 340), (407, 60, 63, 408), (409, 410, 411, 412), (413, 414, 415, 416), (417, 418, 419, 420), (305, 188, 187, 326), (207, 421, 422, 208), (320, 306, 325, 342), (299, 318, 340, 300), (410, 407, 423, 411), (414, 409, 412, 415), (421, 417, 420, 422), (306, 305, 326, 325), (48, 51, 88, 85), (283, 116, 119, 424), (40, 45, 80, 77), (59, 41, 76, 73), (36, 57, 94, 69), (32, 55, 92, 65), (53, 37, 68, 90), (51, 33, 64, 88), (49, 48, 85, 84), (45, 44, 81, 80), (41, 40, 77, 76), (37, 36, 69, 68), (33, 32, 65, 64), (374, 277, 291, 375), (376, 263, 277, 374), (377, 249, 263, 376), (378, 228, 249, 377), (215, 225, 228, 378), (379, 157, 173, 214), (380, 141, 157, 379), (381, 125, 141, 380), (382, 105, 125, 381), (383, 75, 105, 382), (384, 72, 75, 383), (375, 291, 425, 426), (298, 375, 426, 321), (296, 297, 319, 317), (338, 423, 427, 428), (292, 295, 315, 312), (290, 293, 311, 323), (288, 298, 321, 308), (286, 190, 189, 304), (204, 289, 307, 205), (297, 287, 303, 319), (116, 296, 317, 117), (295, 294, 61, 315), (293, 292, 312, 311), (291, 290, 323, 425), (289, 288, 308, 307), (287, 286, 304, 303), (294, 280, 429, 385), (280, 283, 424, 429), (84, 87, 430, 431), (81, 44, 432, 433), (46, 49, 434, 435), (436, 2, 437, 438), (87, 111, 439, 430), (108, 82, 440, 441), (111, 108, 441, 439), (49, 84, 431, 434), (82, 81, 433, 440), (7, 46, 435, 442), (44, 43, 443, 432), (2, 7, 442, 437), (43, 393, 444, 443), (445, 446, 390, 392), (447, 448, 386, 389), (449, 436, 393, 387), (197, 445, 392, 198), (446, 450, 391, 390), (451, 447, 389, 388), (448, 449, 387, 386), (29, 3, 449, 448), (27, 26, 447, 451), (23, 22, 450, 446), (15, 14, 445, 197), (3, 2, 436, 449), (26, 29, 448, 447), (14, 23, 446, 445), (393, 436, 438, 444), (363, 362, 402, 404), (367, 366, 400, 403), (369, 351, 398, 401), (212, 355, 396, 213), (350, 184, 196, 399), (354, 371, 406, 397), (373, 359, 394, 405), (358, 363, 404, 395), (362, 367, 403, 402), (366, 369, 401, 400), (351, 350, 399, 398), (355, 354, 397, 396), (359, 358, 395, 394), (341, 343, 368, 365), (97, 96, 364, 361), (335, 339, 360, 357), (347, 336, 356, 372), (331, 345, 370, 353), (327, 186, 185, 349), (210, 332, 352, 211), (343, 328, 348, 368), (96, 341, 365, 364), (339, 97, 361, 360), (336, 335, 357, 356), (332, 331, 353, 352), (328, 327, 349, 348), (97, 338, 428, 98), (412, 411, 337, 334), (416, 415, 333, 346), (420, 419, 344, 330), (208, 422, 329, 209), (411, 423, 338, 337), (415, 412, 334, 333), (422, 420, 330, 329), (310, 309, 417, 421), (314, 313, 409, 414), (316, 60, 407, 410), (206, 310, 421, 207), (309, 322, 418, 417), (324, 314, 414, 413), (313, 316, 410, 409), (423, 407, 408, 427), (452, 453, 454, 455), (456, 457, 458, 459), (460, 461, 462, 463), (464, 465, 466, 467), (468, 469, 470, 471), (472, 473, 474, 475), (476, 477, 478, 479), (457, 24, 27, 458), (453, 58, 59, 454), (425, 323, 324, 477), (474, 346, 347, 469), (470, 372, 373, 465), (370, 471, 464, 371), (344, 475, 468, 345), (321, 426, 476, 322), (56, 452, 455, 57), (21, 456, 459, 22), (391, 463, 452, 56), (462, 388, 58, 453), (406, 467, 456, 21), (466, 405, 24, 457), (418, 479, 472, 419), (478, 413, 416, 473), (57, 455, 384, 94), (454, 59, 73, 72), (455, 454, 72, 384), (479, 478, 473, 472), (467, 466, 457, 456), (463, 462, 453, 452), (471, 470, 465, 464), (475, 474, 469, 468), (426, 425, 477, 476), (461, 451, 388, 462), (450, 460, 463, 391), (22, 459, 460, 450), (458, 27, 451, 461), (459, 458, 461, 460), (465, 373, 405, 466), (371, 464, 467, 406), (345, 468, 471, 370), (469, 347, 372, 470), (419, 472, 475, 344), (473, 416, 346, 474), (477, 324, 413, 478), (322, 476, 479, 418), (210, 211, 212, 213, 12, 15, 197, 198, 52, 53, 90, 91, 113, 133, 149, 165, 181, 199, 200, 201, 202, 203, 204, 205, 206, 207, 208, 209), (184, 185, 186, 187, 188, 189, 190, 191, 192, 193, 194, 195, 182, 166, 150, 134, 114, 93, 92, 55, 54, 18, 17, 196), (180, 169, 168, 182, 195, 220, 219, 241, 238, 237, 234, 233, 230, 229, 226, 225, 173, 172, 175, 174, 177, 176, 179, 178), (216, 217, 218, 199, 181, 171, 170, 183, 214, 215)])
me_mask.polygons.foreach_set('use_smooth', [True] * 431)
me_mask.polygons.foreach_set('material_index', [0, 0, 0, 0, 0, 0, 0, 0, 0, 0, 0, 0, 0, 0, 0, 0, 0, 0, 0, 0, 0, 0, 0, 0, 0, 0, 0, 0, 0, 0, 0, 0, 0, 0, 0, 0, 0, 0, 0, 0, 0, 0, 0, 0, 0, 0, 0, 0, 0, 0, 0, 0, 0, 0, 0, 0, 0, 0, 0, 0, 0, 0, 0, 0, 0, 0, 0, 0, 0, 0, 0, 0, 0, 0, 0, 0, 0, 0, 0, 0, 0, 0, 0, 0, 0, 0, 0, 0, 0, 0, 0, 0, 0, 0, 0, 0, 0, 0, 0, 0, 0, 0, 0, 0, 0, 0, 0, 0, 0, 0, 0, 0, 0, 0, 0, 0, 0, 0, 0, 0, 0, 0, 0, 0, 0, 0, 0, 0, 0, 0, 0, 0, 0, 0, 0, 0, 0, 0, 0, 0, 0, 0, 0, 0, 0, 0, 0, 0, 0, 0, 0, 0, 0, 0, 0, 0, 0, 0, 0, 0, 0, 0, 0, 0, 0, 0, 0, 0, 0, 0, 0, 0, 0, 0, 0, 0, 0, 0, 0, 0, 0, 0, 0, 0, 0, 0, 0, 0, 0, 0, 0, 0, 0, 0, 0, 0, 0, 0, 0, 0, 0, 0, 0, 0, 0, 0, 0, 0, 0, 0, 0, 0, 0, 0, 0, 0, 0, 0, 0, 0, 0, 0, 0, 0, 0, 0, 0, 0, 0, 0, 0, 0, 0, 0, 0, 0, 0, 0, 0, 0, 0, 0, 0, 0, 0, 0, 0, 0, 0, 0, 0, 0, 0, 0, 0, 0, 0, 0, 0, 0, 0, 0, 0, 0, 0, 0, 0, 0, 0, 0, 0, 0, 0, 0, 0, 0, 0, 0, 0, 0, 0, 0, 0, 0, 0, 0, 0, 0, 0, 0, 0, 0, 0, 0, 0, 0, 0, 0, 0, 0, 0, 0, 0, 0, 0, 0, 0, 0, 0, 0, 0, 0, 0, 0, 0, 0, 0, 0, 0, 0, 0, 0, 0, 0, 0, 0, 0, 0, 0, 0, 0, 0, 0, 0, 0, 0, 0, 0, 0, 0, 0, 0, 0, 0, 0, 0, 0, 0, 0, 0, 0, 0, 0, 0, 0, 0, 0, 0, 0, 0, 0, 0, 0, 0, 0, 0, 0, 0, 0, 0, 0, 0, 0, 0, 0, 0, 0, 0, 0, 0, 0, 0, 1, 1, 1, 1, 1, 1, 1, 2, 2, 2, 2, 2, 2, 2, 2, 2, 2, 2, 2, 2, 2, 2, 2, 2, 2, 2, 2, 2, 2, 2, 2, 2, 2, 2, 2, 2, 2, 2, 2, 2, 2, 2, 2, 2, 2, 0, 0, 0, 0])
_k = set([(62, 63), (62, 385), (63, 408), (98, 99), (98, 428), (99, 301), (118, 119), (118, 302), (119, 424), (301, 302), (385, 429), (408, 427), (424, 429), (427, 428), (430, 431), (430, 439), (431, 434), (432, 433), (432, 443), (433, 440), (434, 435), (435, 442), (437, 438), (437, 442), (438, 444), (439, 441), (440, 441), (443, 444)])
me_mask.attributes.new('sharp_edge', 'BOOLEAN', 'EDGE').data.foreach_set('value', [ (min(e.vertices), max(e.vertices)) in _k for e in me_mask.edges])
me_mask.materials.append(mat_hud)
me_mask.materials.append(mat_t_nder)
me_mask.materials.append(mat_svart)
me_mask.use_remesh_preserve_volume = False
me_mask.use_remesh_preserve_attributes = False
me_mask.use_mirror_vertex_groups = False
me_mask.update()
me_stair_001 = bpy.data.meshes.new('stair.001')
me_stair_001.from_pydata([(1.0, 1.0, 1.333), (-1.0, 1.0, 1.333), (-1.0, 1.0, 2.0), (1.0, 1.0, 2.0), (1.0, -0.6667, -2.0), (1.0, -1.0, -2.0), (-1.0, -1.0, -2.0), (-1.0, -0.6667, -2.0), (-1.0, 0.0, -0.6667), (1.0, 0.0, -0.6667), (1.0, -0.3333, -0.6667), (-1.0, -0.3333, -0.6667), (-1.0, 0.6667, 0.6667), (1.0, 0.6667, 0.6667), (1.0, 0.3333, 0.6667), (-1.0, 0.3333, 0.6667), (1.0, 0.6667, 1.333), (-1.0, 0.6667, 1.333), (1.0, 0.0, -4.768e-07), (-1.0, 0.0, -4.768e-07), (-1.0, -0.6667, -1.333), (1.0, -0.6667, -1.333), (-1.0, -0.3333, -1.333), (1.0, -0.3333, -1.333), (-1.0, 0.3333, -4.768e-07), (1.0, 0.3333, -4.768e-07), (-1.0, -1.0, 2.0), (1.0, -1.0, 2.0)], [], [(0, 1, 2, 3), (4, 5, 6, 7), (8, 9, 10, 11), (12, 13, 14, 15), (1, 0, 16, 17), (18, 9, 8, 19), (7, 20, 21, 4), (22, 23, 21, 20), (11, 10, 23, 22), (24, 15, 14, 25), (16, 13, 12, 17), (18, 19, 24, 25), (26, 27, 3, 2), (6, 5, 27, 26), (6, 26, 2, 1, 17, 12, 15, 24, 19, 8, 11, 22, 20, 7), (10, 9, 18, 25, 14, 13, 16, 0, 3, 27, 5, 4, 21, 23)])
me_stair_001.polygons.foreach_set('material_index', [1, 1, 1, 1, 1, 1, 1, 1, 1, 1, 1, 1, 0, 0, 0, 0])
_uv = me_stair_001.uv_layers.new(name='UVMap')
_uv.uv.foreach_set('vector', [0.3303, 0.8885, 0.6635, 0.8885, 0.6635, 0.9996, 0.3303, 0.9996, 0.3303, 0.05522, 0.3303, -0.000326, 0.6635, -0.000326, 0.6635, 0.05522, 0.6635, 0.3885, 0.3303, 0.3885, 0.3303, 0.333, 0.6635, 0.333, 0.6635, 0.7218, 0.3303, 0.7218, 0.3303, 0.6663, 0.6635, 0.6663, 0.6635, 0.8885, 0.3303, 0.8885, 0.3303, 0.8329, 0.6635, 0.8329, 0.3303, 0.4996, 0.3303, 0.3885, 0.6635, 0.3885, 0.6635, 0.4996, 0.6635, 0.05522, 0.6635, 0.1663, 0.3303, 0.1663, 0.3303, 0.05522, 0.6635, 0.2219, 0.3303, 0.2219, 0.3303, 0.1663, 0.6635, 0.1663, 0.6635, 0.333, 0.3303, 0.333, 0.3303, 0.2219, 0.6635, 0.2219, 0.6635, 0.5552, 0.6635, 0.6663, 0.3303, 0.6663, 0.3303, 0.5552, 0.3303, 0.8329, 0.3303, 0.7218, 0.6635, 0.7218, 0.6635, 0.8329, 0.3303, 0.4996, 0.6635, 0.4996, 0.6635, 0.5552, 0.3303, 0.5552, 0.0001, 0.0001, 0.9999, 0.0001, 0.9999, 0.9999, 0.0001, 0.9999, 0.000891, -1.001, 1.001, -1.001, 1.001, 0.999, 0.000891, 0.999, 2.001, -0.001073, -0.00132, -0.001073, -0.00132, 0.9999, 0.3323, 0.9999, 0.3323, 0.8331, 0.666, 0.8331, 0.666, 0.6662, 0.9996, 0.6662, 0.9996, 0.4994, 1.333, 0.4994, 1.333, 0.3326, 1.667, 0.3326, 1.667, 0.1658, 2.001, 0.1658, 1.333, 0.3326, 1.333, 0.4994, 0.9996, 0.4994, 0.9996, 0.6662, 0.666, 0.6662, 0.666, 0.8331, 0.3323, 0.8331, 0.3323, 0.9999, -0.00132, 0.9999, -0.00132, -0.001073, 2.001, -0.001073, 2.001, 0.1658, 1.667, 0.1658, 1.667, 0.3326])
me_stair_001.materials.append(mat_sida_wall_1_jpg)
me_stair_001.materials.append(mat_sida)
me_stair_001.use_remesh_preserve_volume = False
me_stair_001.use_remesh_preserve_attributes = False
me_stair_001.use_mirror_vertex_groups = False
me_stair_001.update()
me_cube_022 = bpy.data.meshes.new('Cube.022')
me_cube_022.from_pydata([(-15.0, -14.5, -10.0), (-15.0, 14.5, -10.0), (15.0, 14.5, -10.0), (15.0, -14.5, -10.0), (-15.0, -14.5, 10.0), (-15.0, 14.5, 10.0), (15.0, 14.5, 10.0), (15.0, -14.5, 10.0)], [], [(4, 5, 1, 0), (5, 6, 2, 1), (6, 7, 3, 2), (7, 4, 0, 3), (0, 1, 2, 3), (7, 6, 5, 4)])
_uv = me_cube_022.uv_layers.new(name='UVMap')
_uv.uv.foreach_set('vector', [-0.1256, -0.1256, -0.1256, 1.126, -1.42, 1.126, -1.42, -0.1256, 1.169, -1.42, 1.169, -0.1256, -0.1256, -0.1256, -0.1256, -1.42, 1.126, 1.169, -0.1256, 1.169, -0.1256, -0.1256, 1.126, -0.1256, -0.1256, -0.1256, -1.42, -0.1256, -1.42, -1.42, -0.1256, -1.42, 2.42, 1.169, 2.42, 2.42, 1.126, 2.42, 1.126, 1.169, -1.42, 2.377, -1.42, 1.126, -0.1256, 1.126, -0.1256, 2.377])
me_cube_022.materials.append(mat_material_001)
me_cube_022.use_remesh_preserve_volume = False
me_cube_022.use_remesh_preserve_attributes = False
me_cube_022.use_mirror_vertex_groups = False
me_cube_022.update()
me_stair_002 = bpy.data.meshes.new('stair.002')
me_stair_002.from_pydata([(1.0, 1.0, 1.333), (-1.0, 1.0, 1.333), (-1.0, 1.0, 2.0), (1.0, 1.0, 2.0), (1.0, -0.6667, -2.0), (1.0, -1.0, -2.0), (-1.0, -1.0, -2.0), (-1.0, -0.6667, -2.0), (-1.0, 0.0, -0.6667), (1.0, 0.0, -0.6667), (1.0, -0.3333, -0.6667), (-1.0, -0.3333, -0.6667), (-1.0, 0.6667, 0.6667), (1.0, 0.6667, 0.6667), (1.0, 0.3333, 0.6667), (-1.0, 0.3333, 0.6667), (1.0, 0.6667, 1.333), (-1.0, 0.6667, 1.333), (1.0, 0.0, -4.768e-07), (-1.0, 0.0, -4.768e-07), (-1.0, -0.6667, -1.333), (1.0, -0.6667, -1.333), (-1.0, -0.3333, -1.333), (1.0, -0.3333, -1.333), (-1.0, 0.3333, -4.768e-07), (1.0, 0.3333, -4.768e-07), (-1.0, -1.0, 2.0), (1.0, -1.0, 2.0)], [], [(0, 1, 2, 3), (4, 5, 6, 7), (8, 9, 10, 11), (12, 13, 14, 15), (1, 0, 16, 17), (18, 9, 8, 19), (7, 20, 21, 4), (22, 23, 21, 20), (11, 10, 23, 22), (24, 15, 14, 25), (16, 13, 12, 17), (18, 19, 24, 25), (26, 27, 3, 2), (6, 5, 27, 26), (6, 26, 2, 1, 17, 12, 15, 24, 19, 8, 11, 22, 20, 7), (10, 9, 18, 25, 14, 13, 16, 0, 3, 27, 5, 4, 21, 23)])
me_stair_002.polygons.foreach_set('material_index', [1, 1, 1, 1, 1, 1, 1, 1, 1, 1, 1, 1, 0, 0, 0, 0])
_uv = me_stair_002.uv_layers.new(name='UVMap')
_uv.uv.foreach_set('vector', [0.3303, 0.8885, 0.6635, 0.8885, 0.6635, 0.9996, 0.3303, 0.9996, 0.3303, 0.05522, 0.3303, -0.000326, 0.6635, -0.000326, 0.6635, 0.05522, 0.6635, 0.3885, 0.3303, 0.3885, 0.3303, 0.333, 0.6635, 0.333, 0.6635, 0.7218, 0.3303, 0.7218, 0.3303, 0.6663, 0.6635, 0.6663, 0.6635, 0.8885, 0.3303, 0.8885, 0.3303, 0.8329, 0.6635, 0.8329, 0.3303, 0.4996, 0.3303, 0.3885, 0.6635, 0.3885, 0.6635, 0.4996, 0.6635, 0.05522, 0.6635, 0.1663, 0.3303, 0.1663, 0.3303, 0.05522, 0.6635, 0.2219, 0.3303, 0.2219, 0.3303, 0.1663, 0.6635, 0.1663, 0.6635, 0.333, 0.3303, 0.333, 0.3303, 0.2219, 0.6635, 0.2219, 0.6635, 0.5552, 0.6635, 0.6663, 0.3303, 0.6663, 0.3303, 0.5552, 0.3303, 0.8329, 0.3303, 0.7218, 0.6635, 0.7218, 0.6635, 0.8329, 0.3303, 0.4996, 0.6635, 0.4996, 0.6635, 0.5552, 0.3303, 0.5552, 0.0001, 0.0001, 0.9999, 0.0001, 0.9999, 0.9999, 0.0001, 0.9999, 0.000891, -1.001, 1.001, -1.001, 1.001, 0.999, 0.000891, 0.999, 2.001, -0.001073, -0.00132, -0.001073, -0.00132, 0.9999, 0.3323, 0.9999, 0.3323, 0.8331, 0.666, 0.8331, 0.666, 0.6662, 0.9996, 0.6662, 0.9996, 0.4994, 1.333, 0.4994, 1.333, 0.3326, 1.667, 0.3326, 1.667, 0.1658, 2.001, 0.1658, 1.333, 0.3326, 1.333, 0.4994, 0.9996, 0.4994, 0.9996, 0.6662, 0.666, 0.6662, 0.666, 0.8331, 0.3323, 0.8331, 0.3323, 0.9999, -0.00132, 0.9999, -0.00132, -0.001073, 2.001, -0.001073, 2.001, 0.1658, 1.667, 0.1658, 1.667, 0.3326])
me_stair_002.materials.append(mat_sida_wall_1_jpg)
me_stair_002.materials.append(mat_sida)
me_stair_002.use_remesh_preserve_volume = False
me_stair_002.use_remesh_preserve_attributes = False
me_stair_002.use_mirror_vertex_groups = False
me_stair_002.update()
me_stair_004 = bpy.data.meshes.new('stair.004')
me_stair_004.from_pydata([(1.0, 1.0, 1.333), (-1.0, 1.0, 1.333), (-1.0, 1.0, 2.0), (1.0, 1.0, 2.0), (1.0, -0.6667, -2.0), (1.0, -1.0, -2.0), (-1.0, -1.0, -2.0), (-1.0, -0.6667, -2.0), (-1.0, 0.0, -0.6667), (1.0, 0.0, -0.6667), (1.0, -0.3333, -0.6667), (-1.0, -0.3333, -0.6667), (-1.0, 0.6667, 0.6667), (1.0, 0.6667, 0.6667), (1.0, 0.3333, 0.6667), (-1.0, 0.3333, 0.6667), (1.0, 0.6667, 1.333), (-1.0, 0.6667, 1.333), (1.0, 0.0, -4.768e-07), (-1.0, 0.0, -4.768e-07), (-1.0, -0.6667, -1.333), (1.0, -0.6667, -1.333), (-1.0, -0.3333, -1.333), (1.0, -0.3333, -1.333), (-1.0, 0.3333, -4.768e-07), (1.0, 0.3333, -4.768e-07), (-1.0, -1.0, 2.0), (1.0, -1.0, 2.0)], [], [(0, 1, 2, 3), (4, 5, 6, 7), (8, 9, 10, 11), (12, 13, 14, 15), (1, 0, 16, 17), (18, 9, 8, 19), (7, 20, 21, 4), (22, 23, 21, 20), (11, 10, 23, 22), (24, 15, 14, 25), (16, 13, 12, 17), (18, 19, 24, 25), (26, 27, 3, 2), (6, 5, 27, 26), (6, 26, 2, 1, 17, 12, 15, 24, 19, 8, 11, 22, 20, 7), (10, 9, 18, 25, 14, 13, 16, 0, 3, 27, 5, 4, 21, 23)])
me_stair_004.polygons.foreach_set('material_index', [1, 1, 1, 1, 1, 1, 1, 1, 1, 1, 1, 1, 0, 0, 0, 0])
_uv = me_stair_004.uv_layers.new(name='UVMap')
_uv.uv.foreach_set('vector', [0.3303, 0.8885, 0.6635, 0.8885, 0.6635, 0.9996, 0.3303, 0.9996, 0.3303, 0.05522, 0.3303, -0.000326, 0.6635, -0.000326, 0.6635, 0.05522, 0.6635, 0.3885, 0.3303, 0.3885, 0.3303, 0.333, 0.6635, 0.333, 0.6635, 0.7218, 0.3303, 0.7218, 0.3303, 0.6663, 0.6635, 0.6663, 0.6635, 0.8885, 0.3303, 0.8885, 0.3303, 0.8329, 0.6635, 0.8329, 0.3303, 0.4996, 0.3303, 0.3885, 0.6635, 0.3885, 0.6635, 0.4996, 0.6635, 0.05522, 0.6635, 0.1663, 0.3303, 0.1663, 0.3303, 0.05522, 0.6635, 0.2219, 0.3303, 0.2219, 0.3303, 0.1663, 0.6635, 0.1663, 0.6635, 0.333, 0.3303, 0.333, 0.3303, 0.2219, 0.6635, 0.2219, 0.6635, 0.5552, 0.6635, 0.6663, 0.3303, 0.6663, 0.3303, 0.5552, 0.3303, 0.8329, 0.3303, 0.7218, 0.6635, 0.7218, 0.6635, 0.8329, 0.3303, 0.4996, 0.6635, 0.4996, 0.6635, 0.5552, 0.3303, 0.5552, 0.0001, 0.0001, 0.9999, 0.0001, 0.9999, 0.9999, 0.0001, 0.9999, 0.000891, -1.001, 1.001, -1.001, 1.001, 0.999, 0.000891, 0.999, 2.001, -0.001073, -0.00132, -0.001073, -0.00132, 0.9999, 0.3323, 0.9999, 0.3323, 0.8331, 0.666, 0.8331, 0.666, 0.6662, 0.9996, 0.6662, 0.9996, 0.4994, 1.333, 0.4994, 1.333, 0.3326, 1.667, 0.3326, 1.667, 0.1658, 2.001, 0.1658, 1.333, 0.3326, 1.333, 0.4994, 0.9996, 0.4994, 0.9996, 0.6662, 0.666, 0.6662, 0.666, 0.8331, 0.3323, 0.8331, 0.3323, 0.9999, -0.00132, 0.9999, -0.00132, -0.001073, 2.001, -0.001073, 2.001, 0.1658, 1.667, 0.1658, 1.667, 0.3326])
me_stair_004.materials.append(mat_sida_wall_1_jpg)
me_stair_004.materials.append(mat_sida)
me_stair_004.use_remesh_preserve_volume = False
me_stair_004.use_remesh_preserve_attributes = False
me_stair_004.use_mirror_vertex_groups = False
me_stair_004.update()
me_skybox_001 = bpy.data.meshes.new('skybox.001')
me_skybox_001.from_pydata([(-14.5, 14.5, 14.5), (-14.5, 14.5, -14.5), (-14.5, -14.5, -14.5), (-14.5, -14.5, 14.5), (14.5, 14.5, -14.5), (14.5, -14.5, -14.5), (14.5, 14.5, 14.5), (14.5, -14.5, 14.5)], [], [(0, 3, 2, 1), (1, 2, 5, 4), (4, 5, 7, 6), (6, 7, 3, 0), (3, 7, 5, 2), (1, 4, 6, 0)])
me_skybox_001.polygons.foreach_set('material_index', [0, 0, 0, 0, 2, 1])
_uv = me_skybox_001.uv_layers.new(name='UVMap')
_uv.uv.foreach_set('vector', [4.0, 0.001777, 4.0, 2.001, 5.999, 2.002, 6.0, 0.002467, 6.0, 0.002467, 5.999, 2.002, 7.999, 2.003, 8.0, 0.003157, 0.001088, 0.0004, 0.0004, 2.0, 2.0, 2.001, 2.001, 0.001088, 2.001, 0.001088, 2.0, 2.001, 4.0, 2.001, 4.0, 0.001777, 0.000401, 4.0, 4.0, 4.0, 4.0, 0.0004, 0.0004, 0.0004, 0.0003, 3.0, 3.0, 3.0, 3.0, 0.0003, 0.0003, 0.000301])
me_skybox_001.materials.append(mat_walls_002)
me_skybox_001.materials.append(mat_roof_001)
me_skybox_001.materials.append(mat_floor_003)
me_skybox_001.use_remesh_preserve_volume = False
me_skybox_001.use_remesh_preserve_attributes = False
me_skybox_001.use_mirror_vertex_groups = False
me_skybox_001.update()
me_cube = bpy.data.meshes.new('Cube')
me_cube.from_pydata([(-2.0, -5.5, -3.0), (-2.0, 5.5, -3.0), (2.0, 5.5, -3.0), (2.0, -5.5, -3.0), (-2.0, -5.5, 3.0), (-2.0, 5.5, 3.0), (2.0, 5.5, 3.0), (2.0, -5.5, 3.0)], [], [(4, 5, 1, 0), (5, 6, 2, 1), (6, 7, 3, 2), (7, 4, 0, 3), (0, 1, 2, 3), (7, 6, 5, 4)])
_uv = me_cube.uv_layers.new(name='UVMap')
_uv.uv.foreach_set('vector', [0.0, 0.0, 1.0, 0.0, 1.0, 1.0, 0.0, 1.0, 1.45, -0.3536, 1.45, 0.1893, 0.6357, 0.1893, 0.6357, -0.3536, 1.0, 0.5455, 0.0, 0.5455, 0.0, 4.335e-08, 1.0, 0.0, 1.179, 1.004, 0.6357, 1.004, 0.6357, 0.1893, 1.179, 0.1893, 0.09286, -0.3536, 0.09286, 1.139, -0.45, 1.139, -0.45, -0.3536, 0.09286, 1.139, 0.09286, -0.3536, 0.6357, -0.3536, 0.6357, 1.139])
me_cube.materials.append(mat_sida)
me_cube.use_remesh_preserve_volume = False
me_cube.use_remesh_preserve_attributes = False
me_cube.use_mirror_vertex_groups = False
me_cube.update()
me_cube_003 = bpy.data.meshes.new('Cube.003')
me_cube_003.from_pydata([(-2.0, -4.5, -2.0), (-2.0, 4.5, -2.0), (2.0, 4.5, -2.0), (2.0, -4.5, -2.0), (-2.0, -4.5, 2.0), (-2.0, 4.5, 2.0), (2.0, 4.5, 2.0), (2.0, -4.5, 2.0)], [], [(4, 5, 1, 0), (5, 6, 2, 1), (6, 7, 3, 2), (7, 4, 0, 3), (0, 1, 2, 3), (7, 6, 5, 4)])
_uv = me_cube_003.uv_layers.new(name='UVMap')
_uv.uv.foreach_set('vector', [0.0, 0.0, 1.0, 0.0, 1.0, 1.0, 0.0, 1.0, 1.7, -0.525, 1.7, 0.275, 0.9, 0.275, 0.9, -0.525, 1.0, 0.4444, 0.0, 0.4444, 1.06e-07, 0.0, 1.0, 0.0, 1.7, 1.075, 0.9, 1.075, 0.9, 0.275, 1.7, 0.275, 0.9, -0.525, 0.9, 1.275, 0.1, 1.275, 0.1, -0.525, -0.7, 1.275, -0.7, -0.525, 0.1, -0.525, 0.1, 1.275])
me_cube_003.materials.append(mat_sida)
me_cube_003.use_remesh_preserve_volume = False
me_cube_003.use_remesh_preserve_attributes = False
me_cube_003.use_mirror_vertex_groups = False
me_cube_003.update()
me_cube_020 = bpy.data.meshes.new('Cube.020')
me_cube_020.from_pydata([(-2.0, -3.5, -1.0), (-2.0, 3.5, -1.0), (2.0, 3.5, -1.0), (2.0, -3.5, -1.0), (-2.0, -3.5, 1.0), (-2.0, 3.5, 1.0), (2.0, 3.5, 1.0), (2.0, -3.5, 1.0)], [], [(4, 5, 1, 0), (5, 6, 2, 1), (6, 7, 3, 2), (7, 4, 0, 3), (0, 1, 2, 3), (7, 6, 5, 4)])
_uv = me_cube_020.uv_layers.new(name='UVMap')
_uv.uv.foreach_set('vector', [0.0, 0.0, 1.0, 0.0, 1.0, 1.0, 0.0, 1.0, 1.417, 1.656, 1.417, 0.1889, 2.15, 0.1889, 2.15, 1.656, 1.0, 0.2857, 0.0, 0.2857, 6.812e-08, 0.0, 1.0, 0.0, 0.3167, 2.389, -1.15, 2.389, -1.15, 1.656, 0.3167, 1.656, 1.417, 0.1889, -1.15, 0.1889, -1.15, -1.278, 1.417, -1.278, -1.15, 0.1889, 1.417, 0.1889, 1.417, 1.656, -1.15, 1.656])
me_cube_020.materials.append(mat_sida)
me_cube_020.use_remesh_preserve_volume = False
me_cube_020.use_remesh_preserve_attributes = False
me_cube_020.use_mirror_vertex_groups = False
me_cube_020.update()
me_cube_021 = bpy.data.meshes.new('Cube.021')
me_cube_021.from_pydata([(-6.0, -5.5, -3.0), (-6.0, 5.5, -3.0), (6.0, 5.5, -3.0), (-6.0, -5.5, -3.0), (-6.0, -5.5, 3.0), (-6.0, 5.5, 3.0), (6.0, 5.5, 3.0), (-6.0, -5.5, 3.0), (2.0, -2.0, 3.0), (2.0, -2.0, -3.0), (5.0, 1.25, -3.0), (5.0, 1.25, 3.0), (-2.0, -4.25, 3.0), (-2.0, -4.25, -3.0)], [], [(4, 5, 1, 0), (5, 6, 2, 1), (12, 7, 3, 13), (7, 4, 0, 3), (0, 1, 2, 10, 9, 13, 3), (7, 12, 8, 11, 6, 5, 4), (11, 8, 9, 10), (6, 11, 10, 2), (8, 12, 13, 9)])
_uv = me_cube_021.uv_layers.new(name='UVMap')
_uv.uv.foreach_set('vector', [0.8158, 1.075, 0.4079, 1.075, 0.4079, 0.8528, 0.8158, 0.8528, 0.2225, 0.445, 0.2225, 0.8899, 0.0, 0.8899, 0.0, 0.445, 0.5587, 0.445, 0.4079, 0.445, 0.4079, 0.2225, 0.5587, 0.2225, 0.0, 0.0, 0.0, 0.0, 0.0, 0.0, 0.0, 0.0, 0.0, 0.0, 0.4079, 3.536e-08, 0.4079, 0.445, 0.2503, 0.4079, 0.1298, 0.2966, 0.04635, 0.1483, 0.0, 0.0, 0.8528, 0.8528, 0.7045, 0.8065, 0.5562, 0.7231, 0.445, 0.6025, 0.4079, 0.445, 0.8528, 0.445, 0.8528, 0.8528, 0.8864, 0.445, 0.7288, 0.445, 0.7288, 0.2225, 0.8864, 0.2225, 1.0, 0.445, 0.8864, 0.445, 0.8864, 0.2225, 1.0, 0.2225, 0.7288, 0.445, 0.5587, 0.445, 0.5587, 0.2225, 0.7288, 0.2225])
me_cube_021.materials.append(mat_sida)
me_cube_021.use_remesh_preserve_volume = False
me_cube_021.use_remesh_preserve_attributes = False
me_cube_021.use_mirror_vertex_groups = False
me_cube_021.update()

# ---- objects
ob_ziggurat_mid_001 = bpy.data.objects.new('ziggurat_mid.001', me_cube_007)
ob_ziggurat_mid_000 = bpy.data.objects.new('ziggurat_mid.000', me_cube_007)
ob_ziggurat_mid = bpy.data.objects.new('ziggurat_mid', me_cube_008)
ob_ziggurat_small = bpy.data.objects.new('ziggurat_small', me_cube_009)
ob_zigguarat_big = bpy.data.objects.new('zigguarat_big', me_cube_010)
ob_ziggurat_mid_034 = bpy.data.objects.new('ziggurat_mid.034', me_cube_008)
ob_ziggurat_mid_033 = bpy.data.objects.new('ziggurat_mid.033', me_cube_008)
ob_zigguarat_big_026 = bpy.data.objects.new('zigguarat_big.026', me_cube_010)
ob_ziggurat_small_026 = bpy.data.objects.new('ziggurat_small.026', me_cube_009)
ob_ziggurat_small_025 = bpy.data.objects.new('ziggurat_small.025', me_cube_009)
ob_zigguarat_big_025 = bpy.data.objects.new('zigguarat_big.025', me_cube_010)
ob_ziggurat_mid_032 = bpy.data.objects.new('ziggurat_mid.032', me_cube_008)
ob_ziggurat_mid_031 = bpy.data.objects.new('ziggurat_mid.031', me_cube_008)
ob_zigguarat_big_024 = bpy.data.objects.new('zigguarat_big.024', me_cube_010)
ob_ziggurat_small_024 = bpy.data.objects.new('ziggurat_small.024', me_cube_009)
ob_ziggurat_small_023 = bpy.data.objects.new('ziggurat_small.023', me_cube_015)
ob_zigguarat_big_023 = bpy.data.objects.new('zigguarat_big.023', me_cube_018)
ob_ziggurat_mid_029 = bpy.data.objects.new('ziggurat_mid.029', me_cube_014)
ob_ziggurat_mid_028 = bpy.data.objects.new('ziggurat_mid.028', me_cube_014)
ob_zigguarat_big_022 = bpy.data.objects.new('zigguarat_big.022', me_cube_018)
ob_ziggurat_small_022 = bpy.data.objects.new('ziggurat_small.022', me_cube_015)
ob_ziggurat_small_021 = bpy.data.objects.new('ziggurat_small.021', me_cube_015)
ob_zigguarat_big_021 = bpy.data.objects.new('zigguarat_big.021', me_cube_018)
ob_ziggurat_mid_027 = bpy.data.objects.new('ziggurat_mid.027', me_cube_014)
ob_ziggurat_mid_026 = bpy.data.objects.new('ziggurat_mid.026', me_cube_014)
ob_zigguarat_big_020 = bpy.data.objects.new('zigguarat_big.020', me_cube_018)
ob_ziggurat_small_020 = bpy.data.objects.new('ziggurat_small.020', me_cube_015)
ob_ziggurat_mid_025 = bpy.data.objects.new('ziggurat_mid.025', me_cube_014)
ob_point = bpy.data.objects.new('Point', light_point)
ob_mask_028 = bpy.data.objects.new('mask.028', me_mask)
ob_mask_027 = bpy.data.objects.new('mask.027', me_mask)
ob_mask_026 = bpy.data.objects.new('mask.026', me_mask)
ob_mask_025 = bpy.data.objects.new('mask.025', me_mask)
ob_mask_024 = bpy.data.objects.new('mask.024', me_mask)
ob_mask_023 = bpy.data.objects.new('mask.023', me_mask)
ob_mask_022 = bpy.data.objects.new('mask.022', me_mask)
ob_mask_021 = bpy.data.objects.new('mask.021', me_mask)
ob_mask_016 = bpy.data.objects.new('mask.016', me_mask)
ob_mask_010 = bpy.data.objects.new('mask.010', me_mask)
ob_stair = bpy.data.objects.new('stair', me_stair_001)
ob_stair_286 = bpy.data.objects.new('stair.286', me_stair_001)
ob_stair_285 = bpy.data.objects.new('stair.285', me_stair_001)
ob_stair_284 = bpy.data.objects.new('stair.284', me_stair_001)
ob_stair_283 = bpy.data.objects.new('stair.283', me_stair_001)
ob_stair_282 = bpy.data.objects.new('stair.282', me_stair_001)
ob_stair_281 = bpy.data.objects.new('stair.281', me_stair_001)
ob_stair_280 = bpy.data.objects.new('stair.280', me_stair_001)
ob_stair_279 = bpy.data.objects.new('stair.279', me_stair_001)
ob_stair_278 = bpy.data.objects.new('stair.278', me_stair_001)
ob_stair_277 = bpy.data.objects.new('stair.277', me_stair_001)
ob_stair_276 = bpy.data.objects.new('stair.276', me_stair_001)
ob_stair_275 = bpy.data.objects.new('stair.275', me_stair_001)
ob_stair_274 = bpy.data.objects.new('stair.274', me_stair_001)
ob_stair_273 = bpy.data.objects.new('stair.273', me_stair_001)
ob_stair_272 = bpy.data.objects.new('stair.272', me_stair_001)
ob_stair_271 = bpy.data.objects.new('stair.271', me_stair_001)
ob_stair_270 = bpy.data.objects.new('stair.270', me_stair_001)
ob_ziggurat_cube_001 = bpy.data.objects.new('ziggurat_cube.001', me_cube_022)
ob_stair_016 = bpy.data.objects.new('stair.016', me_stair_001)
ob_stair_015 = bpy.data.objects.new('stair.015', me_stair_001)
ob_stair_014 = bpy.data.objects.new('stair.014', me_stair_001)
ob_stair_013 = bpy.data.objects.new('stair.013', me_stair_001)
ob_stair_012 = bpy.data.objects.new('stair.012', me_stair_001)
ob_stair_011 = bpy.data.objects.new('stair.011', me_stair_001)
ob_stair_010 = bpy.data.objects.new('stair.010', me_stair_001)
ob_stair_009 = bpy.data.objects.new('stair.009', me_stair_001)
ob_stair_008 = bpy.data.objects.new('stair.008', me_stair_001)
ob_stair_007 = bpy.data.objects.new('stair.007', me_stair_001)
ob_stair_006 = bpy.data.objects.new('stair.006', me_stair_001)
ob_stair_005 = bpy.data.objects.new('stair.005', me_stair_001)
ob_stair_004 = bpy.data.objects.new('stair.004', me_stair_001)
ob_stair_003 = bpy.data.objects.new('stair.003', me_stair_001)
ob_stair_002 = bpy.data.objects.new('stair.002', me_stair_001)
ob_stair_001 = bpy.data.objects.new('stair.001', me_stair_001)
ob_stair_000 = bpy.data.objects.new('stair.000', me_stair_001)
ob_stair_023 = bpy.data.objects.new('stair.023', me_stair_001)
ob_mask_020 = bpy.data.objects.new('mask.020', me_mask)
ob_mask_018 = bpy.data.objects.new('mask.018', me_mask)
ob_mask_017 = bpy.data.objects.new('mask.017', me_mask)
ob_mask_009 = bpy.data.objects.new('mask.009', me_mask)
ob_mask_008 = bpy.data.objects.new('mask.008', me_mask)
ob_mask_007 = bpy.data.objects.new('mask.007', me_mask)
ob_mask_006 = bpy.data.objects.new('mask.006', me_mask)
ob_mask_005 = bpy.data.objects.new('mask.005', me_mask)
ob_mask_004 = bpy.data.objects.new('mask.004', me_mask)
ob_mask_003 = bpy.data.objects.new('mask.003', me_mask)
ob_mask_002 = bpy.data.objects.new('mask.002', me_mask)
ob_mask_001 = bpy.data.objects.new('mask.001', me_mask)
ob_stair_251 = bpy.data.objects.new('stair.251', me_stair_002)
ob_stair_250 = bpy.data.objects.new('stair.250', me_stair_002)
ob_stair_249 = bpy.data.objects.new('stair.249', me_stair_002)
ob_stair_248 = bpy.data.objects.new('stair.248', me_stair_002)
ob_stair_247 = bpy.data.objects.new('stair.247', me_stair_002)
ob_stair_246 = bpy.data.objects.new('stair.246', me_stair_002)
ob_stair_245 = bpy.data.objects.new('stair.245', me_stair_002)
ob_stair_244 = bpy.data.objects.new('stair.244', me_stair_002)
ob_stair_243 = bpy.data.objects.new('stair.243', me_stair_002)
ob_stair_242 = bpy.data.objects.new('stair.242', me_stair_002)
ob_stair_241 = bpy.data.objects.new('stair.241', me_stair_002)
ob_stair_240 = bpy.data.objects.new('stair.240', me_stair_002)
ob_stair_239 = bpy.data.objects.new('stair.239', me_stair_002)
ob_stair_238 = bpy.data.objects.new('stair.238', me_stair_002)
ob_stair_237 = bpy.data.objects.new('stair.237', me_stair_002)
ob_stair_236 = bpy.data.objects.new('stair.236', me_stair_002)
ob_stair_235 = bpy.data.objects.new('stair.235', me_stair_002)
ob_stair_234 = bpy.data.objects.new('stair.234', me_stair_002)
ob_stair_233 = bpy.data.objects.new('stair.233', me_stair_002)
ob_stair_232 = bpy.data.objects.new('stair.232', me_stair_002)
ob_stair_231 = bpy.data.objects.new('stair.231', me_stair_002)
ob_stair_230 = bpy.data.objects.new('stair.230', me_stair_002)
ob_stair_229 = bpy.data.objects.new('stair.229', me_stair_002)
ob_stair_228 = bpy.data.objects.new('stair.228', me_stair_002)
ob_stair_227 = bpy.data.objects.new('stair.227', me_stair_002)
ob_stair_226 = bpy.data.objects.new('stair.226', me_stair_002)
ob_stair_225 = bpy.data.objects.new('stair.225', me_stair_002)
ob_stair_224 = bpy.data.objects.new('stair.224', me_stair_002)
ob_stair_223 = bpy.data.objects.new('stair.223', me_stair_002)
ob_stair_222 = bpy.data.objects.new('stair.222', me_stair_002)
ob_stair_221 = bpy.data.objects.new('stair.221', me_stair_002)
ob_stair_220 = bpy.data.objects.new('stair.220', me_stair_002)
ob_stair_219 = bpy.data.objects.new('stair.219', me_stair_002)
ob_stair_218 = bpy.data.objects.new('stair.218', me_stair_002)
ob_stair_217 = bpy.data.objects.new('stair.217', me_stair_002)
ob_stair_216 = bpy.data.objects.new('stair.216', me_stair_002)
ob_stair_215 = bpy.data.objects.new('stair.215', me_stair_004)
ob_stair_214 = bpy.data.objects.new('stair.214', me_stair_004)
ob_stair_213 = bpy.data.objects.new('stair.213', me_stair_004)
ob_stair_212 = bpy.data.objects.new('stair.212', me_stair_004)
ob_stair_211 = bpy.data.objects.new('stair.211', me_stair_004)
ob_stair_210 = bpy.data.objects.new('stair.210', me_stair_004)
ob_stair_209 = bpy.data.objects.new('stair.209', me_stair_004)
ob_stair_208 = bpy.data.objects.new('stair.208', me_stair_004)
ob_stair_207 = bpy.data.objects.new('stair.207', me_stair_004)
ob_stair_206 = bpy.data.objects.new('stair.206', me_stair_004)
ob_stair_205 = bpy.data.objects.new('stair.205', me_stair_004)
ob_stair_204 = bpy.data.objects.new('stair.204', me_stair_004)
ob_stair_203 = bpy.data.objects.new('stair.203', me_stair_004)
ob_stair_202 = bpy.data.objects.new('stair.202', me_stair_004)
ob_stair_201 = bpy.data.objects.new('stair.201', me_stair_004)
ob_stair_200 = bpy.data.objects.new('stair.200', me_stair_004)
ob_stair_199 = bpy.data.objects.new('stair.199', me_stair_004)
ob_stair_198 = bpy.data.objects.new('stair.198', me_stair_004)
ob_stair_197 = bpy.data.objects.new('stair.197', me_stair_004)
ob_stair_196 = bpy.data.objects.new('stair.196', me_stair_004)
ob_stair_195 = bpy.data.objects.new('stair.195', me_stair_004)
ob_stair_194 = bpy.data.objects.new('stair.194', me_stair_004)
ob_stair_193 = bpy.data.objects.new('stair.193', me_stair_004)
ob_stair_192 = bpy.data.objects.new('stair.192', me_stair_004)
ob_stair_191 = bpy.data.objects.new('stair.191', me_stair_004)
ob_stair_190 = bpy.data.objects.new('stair.190', me_stair_004)
ob_stair_189 = bpy.data.objects.new('stair.189', me_stair_004)
ob_stair_188 = bpy.data.objects.new('stair.188', me_stair_004)
ob_stair_187 = bpy.data.objects.new('stair.187', me_stair_004)
ob_stair_186 = bpy.data.objects.new('stair.186', me_stair_004)
ob_stair_185 = bpy.data.objects.new('stair.185', me_stair_004)
ob_stair_184 = bpy.data.objects.new('stair.184', me_stair_004)
ob_stair_183 = bpy.data.objects.new('stair.183', me_stair_004)
ob_stair_182 = bpy.data.objects.new('stair.182', me_stair_004)
ob_stair_181 = bpy.data.objects.new('stair.181', me_stair_004)
ob_stair_180 = bpy.data.objects.new('stair.180', me_stair_004)
ob_skybox = bpy.data.objects.new('skybox', me_skybox_001)
ob_mask = bpy.data.objects.new('mask', me_mask)
ob_start_position = bpy.data.objects.new('start_position', None)
ob_ziggurat_side_big_004 = bpy.data.objects.new('ziggurat_side_big.004', me_cube)
ob_ziggurat_side_mid_004 = bpy.data.objects.new('ziggurat_side_mid.004', me_cube_003)
ob_ziggurat_side_small_001 = bpy.data.objects.new('ziggurat_side_small.001', me_cube_020)
ob_ziggurat_side_small = bpy.data.objects.new('ziggurat_side_small', me_cube_020)
ob_ziggurat_side_mid_006 = bpy.data.objects.new('ziggurat_side_mid.006', me_cube_003)
ob_ziggurat_side_big_005 = bpy.data.objects.new('ziggurat_side_big.005', me_cube)
ob_curved_stair_003 = bpy.data.objects.new('curved_stair.003', me_cube_021)
ob_curved_stair_002 = bpy.data.objects.new('curved_stair.002', me_cube_021)
ob_ziggurat_side_big_006 = bpy.data.objects.new('ziggurat_side_big.006', me_cube)
ob_ziggurat_side_mid_005 = bpy.data.objects.new('ziggurat_side_mid.005', me_cube_003)
ob_ziggurat_side_small_003 = bpy.data.objects.new('ziggurat_side_small.003', me_cube_020)
ob_ziggurat_side_small_002 = bpy.data.objects.new('ziggurat_side_small.002', me_cube_020)
ob_ziggurat_side_mid_007 = bpy.data.objects.new('ziggurat_side_mid.007', me_cube_003)
ob_ziggurat_side_big_007 = bpy.data.objects.new('ziggurat_side_big.007', me_cube)
ob_ziggurat_side_big = bpy.data.objects.new('ziggurat_side_big', me_cube)
ob_ziggurat_side_mid_003 = bpy.data.objects.new('ziggurat_side_mid.003', me_cube_003)
ob_ziggurat_side_small_007 = bpy.data.objects.new('ziggurat_side_small.007', me_cube_020)
ob_ziggurat_side_small_005 = bpy.data.objects.new('ziggurat_side_small.005', me_cube_020)
ob_ziggurat_side_mid = bpy.data.objects.new('ziggurat_side_mid', me_cube_003)
ob_ziggurat_side_big_011 = bpy.data.objects.new('ziggurat_side_big.011', me_cube)
ob_curved_stair_001 = bpy.data.objects.new('curved_stair.001', me_cube_021)
ob_curved_stair = bpy.data.objects.new('curved_stair', me_cube_021)
ob_ziggurat_side_big_009 = bpy.data.objects.new('ziggurat_side_big.009', me_cube)
ob_ziggurat_side_mid_002 = bpy.data.objects.new('ziggurat_side_mid.002', me_cube_003)
ob_ziggurat_side_small_006 = bpy.data.objects.new('ziggurat_side_small.006', me_cube_020)
ob_ziggurat_side_small_004 = bpy.data.objects.new('ziggurat_side_small.004', me_cube_020)
ob_ziggurat_side_mid_001 = bpy.data.objects.new('ziggurat_side_mid.001', me_cube_003)
ob_ziggurat_side_big_008 = bpy.data.objects.new('ziggurat_side_big.008', me_cube)
ob_point_002 = bpy.data.objects.new('Point.002', light_point_001)

# ---- transforms, parenting, visibility, modifiers, constraints
ob_ziggurat_mid_001.location = (-12.0, -10.0, 22.0)
ob_ziggurat_mid_001.rotation_euler = (-1.571, 1.571, 0.0)
ob_ziggurat_mid_001.lock_rotations_4d = False
ob_ziggurat_mid_001.empty_display_type = 'ARROWS'
ob_ziggurat_mid_001.lineart.crease_threshold = 0.0
ob_ziggurat_mid_000.location = (16.0, 18.0, 22.0)
ob_ziggurat_mid_000.rotation_euler = (-0.0, 1.571, 0.0)
ob_ziggurat_mid_000.lock_rotations_4d = False
ob_ziggurat_mid_000.empty_display_type = 'ARROWS'
ob_ziggurat_mid_000.lineart.crease_threshold = 0.0
ob_ziggurat_mid.location = (-12.0, 18.0, 37.0)
ob_ziggurat_mid.lock_rotations_4d = False
ob_ziggurat_mid.empty_display_type = 'ARROWS'
ob_ziggurat_mid.lineart.crease_threshold = 0.0
ob_ziggurat_small.location = (-6.982, 13.0, 37.24)
ob_ziggurat_small.lock_rotations_4d = False
ob_ziggurat_small.empty_display_type = 'ARROWS'
ob_ziggurat_small.lineart.crease_threshold = 0.0
ob_zigguarat_big.location = (-4.983, 11.0, 33.0)
ob_zigguarat_big.lock_rotations_4d = False
ob_zigguarat_big.empty_display_type = 'ARROWS'
ob_zigguarat_big.lineart.crease_threshold = 0.0
ob_ziggurat_mid_034.location = (-5.983, 12.0, 35.28)
ob_ziggurat_mid_034.lock_rotations_4d = False
ob_ziggurat_mid_034.empty_display_type = 'ARROWS'
ob_ziggurat_mid_034.lineart.crease_threshold = 0.0
ob_ziggurat_mid_033.location = (-17.98, 12.0, 35.0)
ob_ziggurat_mid_033.lock_rotations_4d = False
ob_ziggurat_mid_033.empty_display_type = 'ARROWS'
ob_ziggurat_mid_033.lineart.crease_threshold = 0.0
ob_zigguarat_big_026.location = (-18.98, 11.0, 33.0)
ob_zigguarat_big_026.lock_rotations_4d = False
ob_zigguarat_big_026.empty_display_type = 'ARROWS'
ob_zigguarat_big_026.lineart.crease_threshold = 0.0
ob_ziggurat_small_026.location = (-17.0, 13.0, 37.0)
ob_ziggurat_small_026.lock_rotations_4d = False
ob_ziggurat_small_026.empty_display_type = 'ARROWS'
ob_ziggurat_small_026.lineart.crease_threshold = 0.0
ob_ziggurat_small_025.location = (-17.0, 23.0, 37.0)
ob_ziggurat_small_025.lock_rotations_4d = False
ob_ziggurat_small_025.empty_display_type = 'ARROWS'
ob_ziggurat_small_025.lineart.crease_threshold = 0.0
ob_zigguarat_big_025.location = (-18.98, 25.0, 33.0)
ob_zigguarat_big_025.lock_rotations_4d = False
ob_zigguarat_big_025.empty_display_type = 'ARROWS'
ob_zigguarat_big_025.lineart.crease_threshold = 0.0
ob_ziggurat_mid_032.location = (-17.98, 24.0, 35.0)
ob_ziggurat_mid_032.lock_rotations_4d = False
ob_ziggurat_mid_032.empty_display_type = 'ARROWS'
ob_ziggurat_mid_032.lineart.crease_threshold = 0.0
ob_ziggurat_mid_031.location = (-6.0, 24.0, 35.0)
ob_ziggurat_mid_031.lock_rotations_4d = False
ob_ziggurat_mid_031.empty_display_type = 'ARROWS'
ob_ziggurat_mid_031.lineart.crease_threshold = 0.0
ob_zigguarat_big_024.location = (-5.0, 25.0, 33.0)
ob_zigguarat_big_024.lock_rotations_4d = False
ob_zigguarat_big_024.empty_display_type = 'ARROWS'
ob_zigguarat_big_024.lineart.crease_threshold = 0.0
ob_ziggurat_small_024.location = (-7.0, 23.0, 37.0)
ob_ziggurat_small_024.lock_rotations_4d = False
ob_ziggurat_small_024.empty_display_type = 'ARROWS'
ob_ziggurat_small_024.lineart.crease_threshold = 0.0
ob_ziggurat_small_023.location = (-7.0, 11.03, 6.966)
ob_ziggurat_small_023.rotation_euler = (3.142, -0.0, 0.0)
ob_ziggurat_small_023.lock_rotations_4d = False
ob_ziggurat_small_023.empty_display_type = 'ARROWS'
ob_ziggurat_small_023.lineart.crease_threshold = 0.0
ob_zigguarat_big_023.location = (-5.0, 9.031, 11.1)
ob_zigguarat_big_023.rotation_euler = (3.142, -0.0, 0.0)
ob_zigguarat_big_023.lock_rotations_4d = False
ob_zigguarat_big_023.empty_display_type = 'ARROWS'
ob_zigguarat_big_023.lineart.crease_threshold = 0.0
ob_ziggurat_mid_029.location = (-6.0, 10.03, 8.764)
ob_ziggurat_mid_029.rotation_euler = (3.142, -0.0, 0.0)
ob_ziggurat_mid_029.lock_rotations_4d = False
ob_ziggurat_mid_029.empty_display_type = 'ARROWS'
ob_ziggurat_mid_029.lineart.crease_threshold = 0.0
ob_ziggurat_mid_028.location = (-18.0, 10.03, 9.101)
ob_ziggurat_mid_028.rotation_euler = (3.142, -0.0, 0.0)
ob_ziggurat_mid_028.lock_rotations_4d = False
ob_ziggurat_mid_028.empty_display_type = 'ARROWS'
ob_ziggurat_mid_028.lineart.crease_threshold = 0.0
ob_zigguarat_big_022.location = (-19.0, 9.031, 11.1)
ob_zigguarat_big_022.rotation_euler = (3.142, -0.0, 0.0)
ob_zigguarat_big_022.lock_rotations_4d = False
ob_zigguarat_big_022.empty_display_type = 'ARROWS'
ob_zigguarat_big_022.lineart.crease_threshold = 0.0
ob_ziggurat_small_022.location = (-17.0, 11.03, 7.101)
ob_ziggurat_small_022.rotation_euler = (3.142, -0.0, 0.0)
ob_ziggurat_small_022.lock_rotations_4d = False
ob_ziggurat_small_022.empty_display_type = 'ARROWS'
ob_ziggurat_small_022.lineart.crease_threshold = 0.0
ob_ziggurat_small_021.location = (-17.0, 21.03, 7.101)
ob_ziggurat_small_021.rotation_euler = (3.142, -0.0, 0.0)
ob_ziggurat_small_021.lock_rotations_4d = False
ob_ziggurat_small_021.empty_display_type = 'ARROWS'
ob_ziggurat_small_021.lineart.crease_threshold = 0.0
ob_zigguarat_big_021.location = (-19.0, 23.03, 11.1)
ob_zigguarat_big_021.rotation_euler = (3.142, -0.0, 0.0)
ob_zigguarat_big_021.lock_rotations_4d = False
ob_zigguarat_big_021.empty_display_type = 'ARROWS'
ob_zigguarat_big_021.lineart.crease_threshold = 0.0
ob_ziggurat_mid_027.location = (-18.0, 22.03, 9.101)
ob_ziggurat_mid_027.rotation_euler = (3.142, -0.0, 0.0)
ob_ziggurat_mid_027.lock_rotations_4d = False
ob_ziggurat_mid_027.empty_display_type = 'ARROWS'
ob_ziggurat_mid_027.lineart.crease_threshold = 0.0
ob_ziggurat_mid_026.location = (-6.0, 22.03, 9.101)
ob_ziggurat_mid_026.rotation_euler = (3.142, -0.0, 0.0)
ob_ziggurat_mid_026.lock_rotations_4d = False
ob_ziggurat_mid_026.empty_display_type = 'ARROWS'
ob_ziggurat_mid_026.lineart.crease_threshold = 0.0
ob_zigguarat_big_020.location = (-5.0, 23.03, 11.1)
ob_zigguarat_big_020.rotation_euler = (3.142, -0.0, 0.0)
ob_zigguarat_big_020.lock_rotations_4d = False
ob_zigguarat_big_020.empty_display_type = 'ARROWS'
ob_zigguarat_big_020.lineart.crease_threshold = 0.0
ob_ziggurat_small_020.location = (-7.0, 21.03, 7.101)
ob_ziggurat_small_020.rotation_euler = (3.142, -0.0, 0.0)
ob_ziggurat_small_020.lock_rotations_4d = False
ob_ziggurat_small_020.empty_display_type = 'ARROWS'
ob_ziggurat_small_020.lineart.crease_threshold = 0.0
ob_ziggurat_mid_025.location = (-12.0, 16.03, 7.101)
ob_ziggurat_mid_025.rotation_euler = (3.142, -0.0, 0.0)
ob_ziggurat_mid_025.lock_rotations_4d = False
ob_ziggurat_mid_025.empty_display_type = 'ARROWS'
ob_ziggurat_mid_025.lineart.crease_threshold = 0.0
ob_point.location = (-8.992, 18.73, 17.85)
ob_point.lineart.crease_threshold = 0.0
ob_mask_028.location = (-8.0, -9.216, 17.99)
ob_mask_028.rotation_euler = (3.142, -0.0, 0.0)
ob_mask_028.lineart.crease_threshold = 0.0
ob_mask_027.location = (-13.0, 17.01, 5.784)
ob_mask_027.rotation_euler = (4.712, 4.361e-08, 0.293)
ob_mask_027.lineart.crease_threshold = 0.0
ob_mask_026.location = (-23.0, -4.01, 29.22)
ob_mask_026.rotation_euler = (1.571, -0.0, 0.0)
ob_mask_026.lineart.crease_threshold = 0.0
ob_mask_025.location = (-23.0, 1.99, 31.22)
ob_mask_025.rotation_euler = (1.571, -0.0, 0.0)
ob_mask_025.lineart.crease_threshold = 0.0
ob_mask_024.location = (-17.0, 1.99, 31.22)
ob_mask_024.rotation_euler = (1.571, -0.0, 0.0)
ob_mask_024.lineart.crease_threshold = 0.0
ob_mask_023.location = (-7.0, 1.99, 31.22)
ob_mask_023.rotation_euler = (1.571, -0.0, 0.0)
ob_mask_023.lineart.crease_threshold = 0.0
ob_mask_022.location = (5.0, 9.99, 31.22)
ob_mask_022.rotation_euler = (1.571, -0.0, 0.0)
ob_mask_022.lineart.crease_threshold = 0.0
ob_mask_021.location = (15.22, 13.0, 17.99)
ob_mask_021.rotation_euler = (3.142, -0.0, 1.571)
ob_mask_021.lineart.crease_threshold = 0.0
ob_mask_016.location = (15.22, 24.0, 17.99)
ob_mask_016.rotation_euler = (3.142, -0.0, 1.571)
ob_mask_016.lineart.crease_threshold = 0.0
ob_mask_010.location = (15.22, 23.0, 25.99)
ob_mask_010.rotation_euler = (3.142, -0.0, 1.571)
ob_mask_010.lineart.crease_threshold = 0.0
ob_stair.location = (-14.0, 1.0, 30.0)
ob_stair.rotation_euler = (1.571, 4.371e-08, 3.142)
ob_stair.lineart.crease_threshold = 0.0
ob_stair_286.location = (-12.0, 1.0, 30.0)
ob_stair_286.rotation_euler = (1.571, 4.371e-08, 3.142)
ob_stair_286.lineart.crease_threshold = 0.0
ob_stair_285.location = (-10.0, 1.0, 30.0)
ob_stair_285.rotation_euler = (1.571, 4.371e-08, 3.142)
ob_stair_285.lineart.crease_threshold = 0.0
ob_stair_284.location = (-10.0, -3.0, 28.0)
ob_stair_284.rotation_euler = (1.571, 4.371e-08, 3.142)
ob_stair_284.lineart.crease_threshold = 0.0
ob_stair_283.location = (-12.0, -3.0, 28.0)
ob_stair_283.rotation_euler = (1.571, 4.371e-08, 3.142)
ob_stair_283.lineart.crease_threshold = 0.0
ob_stair_282.location = (-14.0, -3.0, 28.0)
ob_stair_282.rotation_euler = (1.571, 4.371e-08, 3.142)
ob_stair_282.lineart.crease_threshold = 0.0
ob_stair_281.location = (-14.0, -7.0, 26.0)
ob_stair_281.rotation_euler = (1.571, 4.371e-08, 3.142)
ob_stair_281.lineart.crease_threshold = 0.0
ob_stair_280.location = (-12.0, -7.0, 26.0)
ob_stair_280.rotation_euler = (1.571, 4.371e-08, 3.142)
ob_stair_280.lineart.crease_threshold = 0.0
ob_stair_279.location = (-10.0, -7.0, 26.0)
ob_stair_279.rotation_euler = (1.571, 4.371e-08, 3.142)
ob_stair_279.lineart.crease_threshold = 0.0
ob_stair_278.location = (-14.0, -7.0, 18.0)
ob_stair_278.rotation_euler = (-1.571, -1.947e-07, 6.283)
ob_stair_278.lineart.crease_threshold = 0.0
ob_stair_277.location = (-12.0, -7.0, 18.0)
ob_stair_277.rotation_euler = (-1.571, -1.947e-07, 6.283)
ob_stair_277.lineart.crease_threshold = 0.0
ob_stair_276.location = (-10.0, -7.0, 18.0)
ob_stair_276.rotation_euler = (-1.571, -1.947e-07, 6.283)
ob_stair_276.lineart.crease_threshold = 0.0
ob_stair_275.location = (-10.0, -3.0, 16.0)
ob_stair_275.rotation_euler = (-1.571, -1.947e-07, 6.283)
ob_stair_275.lineart.crease_threshold = 0.0
ob_stair_274.location = (-12.0, -3.0, 16.0)
ob_stair_274.rotation_euler = (-1.571, -1.947e-07, 6.283)
ob_stair_274.lineart.crease_threshold = 0.0
ob_stair_273.location = (-14.0, -3.0, 16.0)
ob_stair_273.rotation_euler = (-1.571, -1.947e-07, 6.283)
ob_stair_273.lineart.crease_threshold = 0.0
ob_stair_272.location = (-14.0, 1.0, 14.0)
ob_stair_272.rotation_euler = (-1.571, -1.947e-07, 6.283)
ob_stair_272.lineart.crease_threshold = 0.0
ob_stair_271.location = (-12.0, 1.0, 14.0)
ob_stair_271.rotation_euler = (-1.571, -1.947e-07, 6.283)
ob_stair_271.lineart.crease_threshold = 0.0
ob_stair_270.location = (-10.0, 1.0, 14.0)
ob_stair_270.rotation_euler = (-1.571, -1.947e-07, 6.283)
ob_stair_270.lineart.crease_threshold = 0.0
ob_ziggurat_cube_001.location = (-12.0, 17.0, 22.0)
ob_ziggurat_cube_001.lineart.crease_threshold = 0.0
ob_stair_016.location = (5.0, 20.0, 14.0)
ob_stair_016.rotation_euler = (-1.571, -1.947e-07, 7.854)
ob_stair_016.lineart.crease_threshold = 0.0
ob_stair_015.location = (5.0, 18.0, 14.0)
ob_stair_015.rotation_euler = (-1.571, -1.947e-07, 7.854)
ob_stair_015.lineart.crease_threshold = 0.0
ob_stair_014.location = (5.0, 16.0, 14.0)
ob_stair_014.rotation_euler = (-1.571, -1.947e-07, 7.854)
ob_stair_014.lineart.crease_threshold = 0.0
ob_stair_013.location = (9.0, 16.0, 16.0)
ob_stair_013.rotation_euler = (-1.571, -1.947e-07, 7.854)
ob_stair_013.lineart.crease_threshold = 0.0
ob_stair_012.location = (9.0, 18.0, 16.0)
ob_stair_012.rotation_euler = (-1.571, -1.947e-07, 7.854)
ob_stair_012.lineart.crease_threshold = 0.0
ob_stair_011.location = (9.0, 20.0, 16.0)
ob_stair_011.rotation_euler = (-1.571, -1.947e-07, 7.854)
ob_stair_011.lineart.crease_threshold = 0.0
ob_stair_010.location = (13.0, 20.0, 18.0)
ob_stair_010.rotation_euler = (-1.571, -1.947e-07, 7.854)
ob_stair_010.lineart.crease_threshold = 0.0
ob_stair_009.location = (13.0, 18.0, 18.0)
ob_stair_009.rotation_euler = (-1.571, -1.947e-07, 7.854)
ob_stair_009.lineart.crease_threshold = 0.0
ob_stair_008.location = (13.0, 16.0, 18.0)
ob_stair_008.rotation_euler = (-1.571, -1.947e-07, 7.854)
ob_stair_008.lineart.crease_threshold = 0.0
ob_stair_007.location = (13.0, 20.0, 26.0)
ob_stair_007.rotation_euler = (1.571, 4.371e-08, 4.712)
ob_stair_007.lineart.crease_threshold = 0.0
ob_stair_006.location = (13.0, 18.0, 26.0)
ob_stair_006.rotation_euler = (1.571, 4.371e-08, 4.712)
ob_stair_006.lineart.crease_threshold = 0.0
ob_stair_005.location = (13.0, 16.0, 26.0)
ob_stair_005.rotation_euler = (1.571, 4.371e-08, 4.712)
ob_stair_005.lineart.crease_threshold = 0.0
ob_stair_004.location = (9.0, 16.0, 28.0)
ob_stair_004.rotation_euler = (1.571, 4.371e-08, 4.712)
ob_stair_004.lineart.crease_threshold = 0.0
ob_stair_003.location = (9.0, 18.0, 28.0)
ob_stair_003.rotation_euler = (1.571, 4.371e-08, 4.712)
ob_stair_003.lineart.crease_threshold = 0.0
ob_stair_002.location = (9.0, 20.0, 28.0)
ob_stair_002.rotation_euler = (1.571, 4.371e-08, 4.712)
ob_stair_002.lineart.crease_threshold = 0.0
ob_stair_001.location = (5.0, 20.0, 30.0)
ob_stair_001.rotation_euler = (1.571, 4.371e-08, 4.712)
ob_stair_001.lineart.crease_threshold = 0.0
ob_stair_000.location = (5.0, 18.0, 30.0)
ob_stair_000.rotation_euler = (1.571, 4.371e-08, 4.712)
ob_stair_000.lineart.crease_threshold = 0.0
ob_stair_023.location = (5.0, 16.0, 30.0)
ob_stair_023.rotation_euler = (1.571, 4.371e-08, 4.712)
ob_stair_023.lineart.crease_threshold = 0.0
ob_mask_020.location = (-4.784, 12.0, 6.99)
ob_mask_020.rotation_euler = (3.142, -0.0, 1.571)
ob_mask_020.lineart.crease_threshold = 0.0
ob_mask_018.location = (15.22, 13.0, 25.99)
ob_mask_018.rotation_euler = (3.142, -0.0, 1.571)
ob_mask_018.lineart.crease_threshold = 0.0
ob_mask_017.location = (15.22, 13.0, 25.99)
ob_mask_017.rotation_euler = (3.142, -0.0, 1.571)
ob_mask_017.lineart.crease_threshold = 0.0
ob_mask_009.location = (-13.98, 15.99, 38.5)
ob_mask_009.rotation_euler = (1.571, -0.0, -0.7854)
ob_mask_009.lineart.crease_threshold = 0.0
ob_mask_008.location = (-9.967, 15.99, 38.5)
ob_mask_008.rotation_euler = (1.571, -0.0, 0.8727)
ob_mask_008.lineart.crease_threshold = 0.0
ob_mask_007.location = (-9.967, 19.01, 38.5)
ob_mask_007.rotation_euler = (1.571, -0.0, -3.927)
ob_mask_007.lineart.crease_threshold = 0.0
ob_mask_006.location = (-13.98, 19.01, 38.5)
ob_mask_006.rotation_euler = (1.571, 0.0, -2.443)
ob_mask_006.lineart.crease_threshold = 0.0
ob_mask_005.location = (-7.967, 22.01, 38.5)
ob_mask_005.rotation_euler = (1.571, -0.0, -4.014)
ob_mask_005.lineart.crease_threshold = 0.0
ob_mask_004.location = (-15.98, 22.01, 38.5)
ob_mask_004.rotation_euler = (1.571, 0.0, -2.356)
ob_mask_004.lineart.crease_threshold = 0.0
ob_mask_003.location = (-15.98, 12.99, 38.5)
ob_mask_003.rotation_euler = (1.571, -0.0, -0.8727)
ob_mask_003.lineart.crease_threshold = 0.0
ob_mask_002.location = (-7.967, 12.99, 38.5)
ob_mask_002.rotation_euler = (1.571, -0.0, 0.8727)
ob_mask_002.lineart.crease_threshold = 0.0
ob_mask_001.location = (-12.35, 17.45, 38.5)
ob_mask_001.rotation_euler = (1.571, -0.0, -0.293)
ob_mask_001.lineart.crease_threshold = 0.0
ob_stair_251.location = (-9.983, 5.0, 33.0)
ob_stair_251.rotation_euler = (1.571, 5.643e-07, 3.142)
ob_stair_251.lineart.crease_threshold = 0.0
ob_stair_250.location = (-9.983, 9.0, 35.0)
ob_stair_250.rotation_euler = (1.571, 5.643e-07, 3.142)
ob_stair_250.lineart.crease_threshold = 0.0
ob_stair_249.location = (-9.982, 13.0, 37.0)
ob_stair_249.rotation_euler = (1.571, 5.643e-07, 3.142)
ob_stair_249.lineart.crease_threshold = 0.0
ob_stair_248.location = (-11.98, 13.0, 37.0)
ob_stair_248.rotation_euler = (1.571, 5.643e-07, 3.142)
ob_stair_248.lineart.crease_threshold = 0.0
ob_stair_247.location = (-11.98, 9.0, 35.0)
ob_stair_247.rotation_euler = (1.571, 5.643e-07, 3.142)
ob_stair_247.lineart.crease_threshold = 0.0
ob_stair_246.location = (-11.98, 5.0, 33.0)
ob_stair_246.rotation_euler = (1.571, 5.643e-07, 3.142)
ob_stair_246.lineart.crease_threshold = 0.0
ob_stair_245.location = (-13.98, 5.0, 33.0)
ob_stair_245.rotation_euler = (1.571, 5.643e-07, 3.142)
ob_stair_245.lineart.crease_threshold = 0.0
ob_stair_244.location = (-13.98, 9.0, 35.0)
ob_stair_244.rotation_euler = (1.571, 5.643e-07, 3.142)
ob_stair_244.lineart.crease_threshold = 0.0
ob_stair_243.location = (-24.98, 16.0, 33.0)
ob_stair_243.rotation_euler = (1.571, 7.55e-08, 1.571)
ob_stair_243.lineart.crease_threshold = 0.0
ob_stair_242.location = (-20.98, 16.0, 35.0)
ob_stair_242.rotation_euler = (1.571, 7.55e-08, 1.571)
ob_stair_242.lineart.crease_threshold = 0.0
ob_stair_241.location = (-16.98, 16.0, 37.0)
ob_stair_241.rotation_euler = (1.571, 7.55e-08, 1.571)
ob_stair_241.lineart.crease_threshold = 0.0
ob_stair_240.location = (-16.98, 18.0, 37.0)
ob_stair_240.rotation_euler = (1.571, 7.55e-08, 1.571)
ob_stair_240.lineart.crease_threshold = 0.0
ob_stair_239.location = (-20.98, 18.0, 35.0)
ob_stair_239.rotation_euler = (1.571, 7.55e-08, 1.571)
ob_stair_239.lineart.crease_threshold = 0.0
ob_stair_238.location = (-24.98, 18.0, 33.0)
ob_stair_238.rotation_euler = (1.571, 7.55e-08, 1.571)
ob_stair_238.lineart.crease_threshold = 0.0
ob_stair_237.location = (1.017, 16.0, 33.0)
ob_stair_237.rotation_euler = (1.571, -7.55e-08, 4.712)
ob_stair_237.lineart.crease_threshold = 0.0
ob_stair_236.location = (-2.983, 16.0, 35.0)
ob_stair_236.rotation_euler = (1.571, -7.55e-08, 4.712)
ob_stair_236.lineart.crease_threshold = 0.0
ob_stair_235.location = (-6.983, 16.0, 37.0)
ob_stair_235.rotation_euler = (1.571, -7.55e-08, 4.712)
ob_stair_235.lineart.crease_threshold = 0.0
ob_stair_234.location = (-6.983, 18.0, 37.0)
ob_stair_234.rotation_euler = (1.571, -7.55e-08, 4.712)
ob_stair_234.lineart.crease_threshold = 0.0
ob_stair_233.location = (-2.983, 18.0, 35.0)
ob_stair_233.rotation_euler = (1.571, -7.55e-08, 4.712)
ob_stair_233.lineart.crease_threshold = 0.0
ob_stair_232.location = (1.017, 18.0, 33.0)
ob_stair_232.rotation_euler = (1.571, -7.55e-08, 4.712)
ob_stair_232.lineart.crease_threshold = 0.0
ob_stair_231.location = (1.017, 20.0, 33.0)
ob_stair_231.rotation_euler = (1.571, -7.55e-08, 4.712)
ob_stair_231.lineart.crease_threshold = 0.0
ob_stair_230.location = (-2.983, 20.0, 35.0)
ob_stair_230.rotation_euler = (1.571, -7.55e-08, 4.712)
ob_stair_230.lineart.crease_threshold = 0.0
ob_stair_229.location = (-24.98, 20.0, 33.0)
ob_stair_229.rotation_euler = (1.571, 7.55e-08, 1.571)
ob_stair_229.lineart.crease_threshold = 0.0
ob_stair_228.location = (-20.98, 20.0, 35.0)
ob_stair_228.rotation_euler = (1.571, 7.55e-08, 1.571)
ob_stair_228.lineart.crease_threshold = 0.0
ob_stair_227.location = (-6.983, 20.0, 37.0)
ob_stair_227.rotation_euler = (1.571, -7.55e-08, 4.712)
ob_stair_227.lineart.crease_threshold = 0.0
ob_stair_226.location = (-13.98, 13.0, 37.0)
ob_stair_226.rotation_euler = (1.571, 5.643e-07, 3.142)
ob_stair_226.lineart.crease_threshold = 0.0
ob_stair_225.location = (-16.98, 20.0, 37.0)
ob_stair_225.rotation_euler = (1.571, 7.55e-08, 1.571)
ob_stair_225.lineart.crease_threshold = 0.0
ob_stair_224.location = (-13.98, 31.0, 33.28)
ob_stair_224.rotation_euler = (1.571, -0.0, 0.0)
ob_stair_224.lineart.crease_threshold = 0.0
ob_stair_223.location = (-13.98, 27.0, 35.0)
ob_stair_223.rotation_euler = (1.571, -0.0, 0.0)
ob_stair_223.lineart.crease_threshold = 0.0
ob_stair_222.location = (-13.98, 23.0, 37.0)
ob_stair_222.rotation_euler = (1.571, -0.0, 0.0)
ob_stair_222.lineart.crease_threshold = 0.0
ob_stair_221.location = (-11.98, 23.0, 37.0)
ob_stair_221.rotation_euler = (1.571, -0.0, 0.0)
ob_stair_221.lineart.crease_threshold = 0.0
ob_stair_220.location = (-11.98, 27.0, 35.0)
ob_stair_220.rotation_euler = (1.571, -0.0, 0.0)
ob_stair_220.lineart.crease_threshold = 0.0
ob_stair_219.location = (-11.98, 31.0, 33.28)
ob_stair_219.rotation_euler = (1.571, -0.0, 0.0)
ob_stair_219.lineart.crease_threshold = 0.0
ob_stair_218.location = (-9.983, 31.0, 33.28)
ob_stair_218.rotation_euler = (1.571, -0.0, 0.0)
ob_stair_218.lineart.crease_threshold = 0.0
ob_stair_217.location = (-9.983, 27.0, 35.0)
ob_stair_217.rotation_euler = (1.571, -0.0, 0.0)
ob_stair_217.lineart.crease_threshold = 0.0
ob_stair_216.location = (-10.0, 23.0, 37.0)
ob_stair_216.rotation_euler = (1.571, -0.0, 0.0)
ob_stair_216.lineart.crease_threshold = 0.0
ob_stair_215.location = (-10.0, 11.03, 7.101)
ob_stair_215.rotation_euler = (4.712, -0.0, 0.0)
ob_stair_215.lineart.crease_threshold = 0.0
ob_stair_214.location = (-10.0, 7.031, 9.101)
ob_stair_214.rotation_euler = (4.712, -0.0, 0.0)
ob_stair_214.lineart.crease_threshold = 0.0
ob_stair_213.location = (-10.0, 4.031, 11.1)
ob_stair_213.rotation_euler = (4.712, -0.0, 0.0)
ob_stair_213.lineart.crease_threshold = 0.0
ob_stair_212.location = (-12.0, 4.031, 11.1)
ob_stair_212.rotation_euler = (4.712, -0.0, 0.0)
ob_stair_212.lineart.crease_threshold = 0.0
ob_stair_211.location = (-12.0, 7.031, 9.101)
ob_stair_211.rotation_euler = (4.712, -0.0, 0.0)
ob_stair_211.lineart.crease_threshold = 0.0
ob_stair_210.location = (-12.0, 11.03, 7.101)
ob_stair_210.rotation_euler = (4.712, -0.0, 0.0)
ob_stair_210.lineart.crease_threshold = 0.0
ob_stair_209.location = (-14.0, 11.03, 7.101)
ob_stair_209.rotation_euler = (4.712, -0.0, 0.0)
ob_stair_209.lineart.crease_threshold = 0.0
ob_stair_208.location = (-14.0, 7.031, 9.101)
ob_stair_208.rotation_euler = (4.712, -0.0, 0.0)
ob_stair_208.lineart.crease_threshold = 0.0
ob_stair_207.location = (-14.0, 4.031, 11.1)
ob_stair_207.rotation_euler = (4.712, -0.0, 0.0)
ob_stair_207.lineart.crease_threshold = 0.0
ob_stair_206.location = (-17.0, 14.03, 7.101)
ob_stair_206.rotation_euler = (1.571, -3.142, 1.571)
ob_stair_206.lineart.crease_threshold = 0.0
ob_stair_205.location = (-14.0, 21.03, 7.101)
ob_stair_205.rotation_euler = (-1.571, 3.372e-13, 3.142)
ob_stair_205.lineart.crease_threshold = 0.0
ob_stair_204.location = (-7.0, 14.03, 7.101)
ob_stair_204.rotation_euler = (1.571, 3.142, 4.712)
ob_stair_204.lineart.crease_threshold = 0.0
ob_stair_203.location = (-21.0, 14.03, 9.101)
ob_stair_203.rotation_euler = (1.571, -3.142, 1.571)
ob_stair_203.lineart.crease_threshold = 0.0
ob_stair_202.location = (-25.0, 14.03, 11.1)
ob_stair_202.rotation_euler = (1.571, -3.142, 1.571)
ob_stair_202.lineart.crease_threshold = 0.0
ob_stair_201.location = (-3.0, 14.03, 9.101)
ob_stair_201.rotation_euler = (1.571, 3.142, 4.712)
ob_stair_201.lineart.crease_threshold = 0.0
ob_stair_200.location = (1.0, 14.03, 11.1)
ob_stair_200.rotation_euler = (1.571, 3.142, 4.712)
ob_stair_200.lineart.crease_threshold = 0.0
ob_stair_199.location = (1.0, 16.03, 11.1)
ob_stair_199.rotation_euler = (1.571, 3.142, 4.712)
ob_stair_199.lineart.crease_threshold = 0.0
ob_stair_198.location = (-3.0, 16.03, 9.101)
ob_stair_198.rotation_euler = (1.571, 3.142, 4.712)
ob_stair_198.lineart.crease_threshold = 0.0
ob_stair_197.location = (-7.0, 16.03, 7.101)
ob_stair_197.rotation_euler = (1.571, 3.142, 4.712)
ob_stair_197.lineart.crease_threshold = 0.0
ob_stair_196.location = (-7.0, 18.03, 7.101)
ob_stair_196.rotation_euler = (1.571, 3.142, 4.712)
ob_stair_196.lineart.crease_threshold = 0.0
ob_stair_195.location = (-3.0, 18.03, 9.101)
ob_stair_195.rotation_euler = (1.571, 3.142, 4.712)
ob_stair_195.lineart.crease_threshold = 0.0
ob_stair_194.location = (1.0, 18.03, 11.1)
ob_stair_194.rotation_euler = (1.571, 3.142, 4.712)
ob_stair_194.lineart.crease_threshold = 0.0
ob_stair_193.location = (-25.0, 16.03, 11.1)
ob_stair_193.rotation_euler = (1.571, -3.142, 1.571)
ob_stair_193.lineart.crease_threshold = 0.0
ob_stair_192.location = (-21.0, 16.03, 9.101)
ob_stair_192.rotation_euler = (1.571, -3.142, 1.571)
ob_stair_192.lineart.crease_threshold = 0.0
ob_stair_191.location = (-17.0, 16.03, 7.101)
ob_stair_191.rotation_euler = (1.571, -3.142, 1.571)
ob_stair_191.lineart.crease_threshold = 0.0
ob_stair_190.location = (-17.0, 18.03, 7.101)
ob_stair_190.rotation_euler = (1.571, -3.142, 1.571)
ob_stair_190.lineart.crease_threshold = 0.0
ob_stair_189.location = (-21.0, 18.03, 9.101)
ob_stair_189.rotation_euler = (1.571, -3.142, 1.571)
ob_stair_189.lineart.crease_threshold = 0.0
ob_stair_188.location = (-25.0, 18.03, 11.1)
ob_stair_188.rotation_euler = (1.571, -3.142, 1.571)
ob_stair_188.lineart.crease_threshold = 0.0
ob_stair_187.location = (-14.0, 25.03, 9.101)
ob_stair_187.rotation_euler = (-1.571, 3.372e-13, 3.142)
ob_stair_187.lineart.crease_threshold = 0.0
ob_stair_186.location = (-14.0, 29.03, 11.1)
ob_stair_186.rotation_euler = (-1.571, 3.372e-13, 3.142)
ob_stair_186.lineart.crease_threshold = 0.0
ob_stair_185.location = (-12.0, 29.03, 11.1)
ob_stair_185.rotation_euler = (-1.571, 3.372e-13, 3.142)
ob_stair_185.lineart.crease_threshold = 0.0
ob_stair_184.location = (-12.0, 25.03, 9.101)
ob_stair_184.rotation_euler = (-1.571, 3.372e-13, 3.142)
ob_stair_184.lineart.crease_threshold = 0.0
ob_stair_183.location = (-12.0, 21.03, 7.101)
ob_stair_183.rotation_euler = (-1.571, 3.372e-13, 3.142)
ob_stair_183.lineart.crease_threshold = 0.0
ob_stair_182.location = (-10.0, 21.03, 7.101)
ob_stair_182.rotation_euler = (-1.571, 3.372e-13, 3.142)
ob_stair_182.lineart.crease_threshold = 0.0
ob_stair_181.location = (-10.0, 25.03, 9.101)
ob_stair_181.rotation_euler = (-1.571, 3.372e-13, 3.142)
ob_stair_181.lineart.crease_threshold = 0.0
ob_stair_180.location = (-10.0, 29.03, 11.1)
ob_stair_180.rotation_euler = (-1.571, 3.372e-13, 3.142)
ob_stair_180.lineart.crease_threshold = 0.0
ob_skybox.location = (4.0, 1.0, 29.0)
ob_skybox.rotation_euler = (1.571, -0.0, 0.0)
ob_skybox.scale = (2.0, 2.0, 2.0)
ob_skybox.lineart.crease_threshold = 0.0
ob_mask.location = (-12.35, 17.45, 38.51)
ob_mask.rotation_euler = (1.571, -0.0, -0.293)
ob_mask.lineart.crease_threshold = 0.0
ob_start_position.location = (15.32, -11.48, 49.72)
ob_start_position.scale = (1.0, 1.0, 3.2)
ob_start_position.empty_display_type = 'CUBE'
ob_start_position.empty_image_offset = (0.0, 0.0)
ob_start_position.lineart.crease_threshold = 0.0
ob_ziggurat_side_big_004.location = (-20.5, 1.0, 28.0)
ob_ziggurat_side_big_004.rotation_euler = (0.0, 0.0, -1.571)
ob_ziggurat_side_big_004.lineart.crease_threshold = 0.0
ob_ziggurat_side_mid_004.location = (-19.5, -3.0, 27.0)
ob_ziggurat_side_mid_004.rotation_euler = (0.0, 0.0, -1.571)
ob_ziggurat_side_mid_004.lineart.crease_threshold = 0.0
ob_ziggurat_side_small_001.location = (-18.5, -7.0, 26.0)
ob_ziggurat_side_small_001.rotation_euler = (0.0, 0.0, -1.571)
ob_ziggurat_side_small_001.lineart.crease_threshold = 0.0
ob_ziggurat_side_small.location = (-5.5, -7.0, 26.0)
ob_ziggurat_side_small.rotation_euler = (0.0, 0.0, -1.571)
ob_ziggurat_side_small.lineart.crease_threshold = 0.0
ob_ziggurat_side_mid_006.location = (-4.5, -3.0, 27.0)
ob_ziggurat_side_mid_006.rotation_euler = (0.0, 0.0, -1.571)
ob_ziggurat_side_mid_006.lineart.crease_threshold = 0.0
ob_ziggurat_side_big_005.location = (-3.5, 1.0, 28.0)
ob_ziggurat_side_big_005.rotation_euler = (0.0, 0.0, -1.571)
ob_ziggurat_side_big_005.lineart.crease_threshold = 0.0
ob_curved_stair_003.location = (-20.5, -3.0, 22.0)
ob_curved_stair_003.rotation_euler = (0.0, 0.0, -1.571)
ob_curved_stair_003.lineart.crease_threshold = 0.0
ob_curved_stair_002.location = (-3.5, -3.0, 22.0)
ob_curved_stair_002.rotation_euler = (-3.142, 4.56e-14, -7.854)
ob_curved_stair_002.lineart.crease_threshold = 0.0
ob_ziggurat_side_big_006.location = (-20.5, 1.0, 16.0)
ob_ziggurat_side_big_006.rotation_euler = (-3.142, 0.0, -1.571)
ob_ziggurat_side_big_006.lineart.crease_threshold = 0.0
ob_ziggurat_side_mid_005.location = (-19.5, -3.0, 17.0)
ob_ziggurat_side_mid_005.rotation_euler = (-3.142, 0.0, -1.571)
ob_ziggurat_side_mid_005.lineart.crease_threshold = 0.0
ob_ziggurat_side_small_003.location = (-18.5, -7.0, 18.0)
ob_ziggurat_side_small_003.rotation_euler = (-3.142, 0.0, -1.571)
ob_ziggurat_side_small_003.lineart.crease_threshold = 0.0
ob_ziggurat_side_small_002.location = (-5.5, -7.0, 18.0)
ob_ziggurat_side_small_002.rotation_euler = (-3.142, 0.0, -1.571)
ob_ziggurat_side_small_002.lineart.crease_threshold = 0.0
ob_ziggurat_side_mid_007.location = (-4.5, -3.0, 17.0)
ob_ziggurat_side_mid_007.rotation_euler = (-3.142, 0.0, -1.571)
ob_ziggurat_side_mid_007.lineart.crease_threshold = 0.0
ob_ziggurat_side_big_007.location = (-3.5, 1.0, 16.0)
ob_ziggurat_side_big_007.rotation_euler = (-3.142, 0.0, -1.571)
ob_ziggurat_side_big_007.lineart.crease_threshold = 0.0
ob_ziggurat_side_big.location = (5.0, 26.5, 16.0)
ob_ziggurat_side_big.rotation_euler = (-3.142, -0.0, 0.0)
ob_ziggurat_side_big.lineart.crease_threshold = 0.0
ob_ziggurat_side_mid_003.location = (9.0, 25.5, 17.0)
ob_ziggurat_side_mid_003.rotation_euler = (-3.142, -0.0, 0.0)
ob_ziggurat_side_mid_003.lineart.crease_threshold = 0.0
ob_ziggurat_side_small_007.location = (13.0, 24.5, 18.0)
ob_ziggurat_side_small_007.rotation_euler = (-3.142, -0.0, 0.0)
ob_ziggurat_side_small_007.lineart.crease_threshold = 0.0
ob_ziggurat_side_small_005.location = (13.0, 11.5, 18.0)
ob_ziggurat_side_small_005.rotation_euler = (-3.142, -0.0, 0.0)
ob_ziggurat_side_small_005.lineart.crease_threshold = 0.0
ob_ziggurat_side_mid.location = (9.0, 10.5, 17.0)
ob_ziggurat_side_mid.rotation_euler = (-3.142, -0.0, 0.0)
ob_ziggurat_side_mid.lineart.crease_threshold = 0.0
ob_ziggurat_side_big_011.location = (5.0, 9.5, 16.0)
ob_ziggurat_side_big_011.rotation_euler = (-3.142, -0.0, 0.0)
ob_ziggurat_side_big_011.lineart.crease_threshold = 0.0
ob_curved_stair_001.location = (9.0, 26.5, 22.0)
ob_curved_stair_001.rotation_euler = (-3.142, 4.56e-14, -6.283)
ob_curved_stair_001.lineart.crease_threshold = 0.0
ob_curved_stair.location = (9.0, 9.5, 22.0)
ob_curved_stair.lineart.crease_threshold = 0.0
ob_ziggurat_side_big_009.location = (5.0, 26.5, 28.0)
ob_ziggurat_side_big_009.lineart.crease_threshold = 0.0
ob_ziggurat_side_mid_002.location = (9.0, 25.5, 27.0)
ob_ziggurat_side_mid_002.lineart.crease_threshold = 0.0
ob_ziggurat_side_small_006.location = (13.0, 24.5, 26.0)
ob_ziggurat_side_small_006.lineart.crease_threshold = 0.0
ob_ziggurat_side_small_004.location = (13.0, 11.5, 26.0)
ob_ziggurat_side_small_004.lineart.crease_threshold = 0.0
ob_ziggurat_side_mid_001.location = (9.0, 10.5, 27.0)
ob_ziggurat_side_mid_001.lineart.crease_threshold = 0.0
ob_ziggurat_side_big_008.location = (5.0, 9.5, 28.0)
ob_ziggurat_side_big_008.lineart.crease_threshold = 0.0
ob_point_002.location = (-2.819, -1.872, 42.72)
ob_point_002.lineart.crease_threshold = 0.0

# ---- collection membership
col_collection_1.objects.link(ob_ziggurat_mid_001)
col_collection_1.objects.link(ob_ziggurat_mid_000)
col_collection_1.objects.link(ob_ziggurat_mid)
col_collection_1.objects.link(ob_ziggurat_small)
col_collection_1.objects.link(ob_zigguarat_big)
col_collection_1.objects.link(ob_ziggurat_mid_034)
col_collection_1.objects.link(ob_ziggurat_mid_033)
col_collection_1.objects.link(ob_zigguarat_big_026)
col_collection_1.objects.link(ob_ziggurat_small_026)
col_collection_1.objects.link(ob_ziggurat_small_025)
col_collection_1.objects.link(ob_zigguarat_big_025)
col_collection_1.objects.link(ob_ziggurat_mid_032)
col_collection_1.objects.link(ob_ziggurat_mid_031)
col_collection_1.objects.link(ob_zigguarat_big_024)
col_collection_1.objects.link(ob_ziggurat_small_024)
col_collection_1.objects.link(ob_ziggurat_small_023)
col_collection_1.objects.link(ob_zigguarat_big_023)
col_collection_1.objects.link(ob_ziggurat_mid_029)
col_collection_1.objects.link(ob_ziggurat_mid_028)
col_collection_1.objects.link(ob_zigguarat_big_022)
col_collection_1.objects.link(ob_ziggurat_small_022)
col_collection_1.objects.link(ob_ziggurat_small_021)
col_collection_1.objects.link(ob_zigguarat_big_021)
col_collection_1.objects.link(ob_ziggurat_mid_027)
col_collection_1.objects.link(ob_ziggurat_mid_026)
col_collection_1.objects.link(ob_zigguarat_big_020)
col_collection_1.objects.link(ob_ziggurat_small_020)
col_collection_1.objects.link(ob_ziggurat_mid_025)
col_collection_1.objects.link(ob_point)
col_collection_2.objects.link(ob_mask_028)
col_collection_2.objects.link(ob_mask_027)
col_collection_2.objects.link(ob_mask_026)
col_collection_2.objects.link(ob_mask_025)
col_collection_2.objects.link(ob_mask_024)
col_collection_2.objects.link(ob_mask_023)
col_collection_2.objects.link(ob_mask_022)
col_collection_2.objects.link(ob_mask_021)
col_collection_2.objects.link(ob_mask_016)
col_collection_2.objects.link(ob_mask_010)
col_collection_2.objects.link(ob_stair)
col_collection_2.objects.link(ob_stair_286)
col_collection_2.objects.link(ob_stair_285)
col_collection_2.objects.link(ob_stair_284)
col_collection_2.objects.link(ob_stair_283)
col_collection_2.objects.link(ob_stair_282)
col_collection_2.objects.link(ob_stair_281)
col_collection_2.objects.link(ob_stair_280)
col_collection_2.objects.link(ob_stair_279)
col_collection_2.objects.link(ob_stair_278)
col_collection_2.objects.link(ob_stair_277)
col_collection_2.objects.link(ob_stair_276)
col_collection_2.objects.link(ob_stair_275)
col_collection_2.objects.link(ob_stair_274)
col_collection_2.objects.link(ob_stair_273)
col_collection_2.objects.link(ob_stair_272)
col_collection_2.objects.link(ob_stair_271)
col_collection_2.objects.link(ob_stair_270)
col_collection_2.objects.link(ob_ziggurat_cube_001)
col_collection_2.objects.link(ob_stair_016)
col_collection_2.objects.link(ob_stair_015)
col_collection_2.objects.link(ob_stair_014)
col_collection_2.objects.link(ob_stair_013)
col_collection_2.objects.link(ob_stair_012)
col_collection_2.objects.link(ob_stair_011)
col_collection_2.objects.link(ob_stair_010)
col_collection_2.objects.link(ob_stair_009)
col_collection_2.objects.link(ob_stair_008)
col_collection_2.objects.link(ob_stair_007)
col_collection_2.objects.link(ob_stair_006)
col_collection_2.objects.link(ob_stair_005)
col_collection_2.objects.link(ob_stair_004)
col_collection_2.objects.link(ob_stair_003)
col_collection_2.objects.link(ob_stair_002)
col_collection_2.objects.link(ob_stair_001)
col_collection_2.objects.link(ob_stair_000)
col_collection_2.objects.link(ob_stair_023)
col_collection_2.objects.link(ob_mask_020)
col_collection_2.objects.link(ob_mask_018)
col_collection_2.objects.link(ob_mask_017)
col_collection_2.objects.link(ob_mask_009)
col_collection_2.objects.link(ob_mask_008)
col_collection_2.objects.link(ob_mask_007)
col_collection_2.objects.link(ob_mask_006)
col_collection_2.objects.link(ob_mask_005)
col_collection_2.objects.link(ob_mask_004)
col_collection_2.objects.link(ob_mask_003)
col_collection_2.objects.link(ob_mask_002)
col_collection_2.objects.link(ob_mask_001)
col_collection_2.objects.link(ob_stair_251)
col_collection_2.objects.link(ob_stair_250)
col_collection_2.objects.link(ob_stair_249)
col_collection_2.objects.link(ob_stair_248)
col_collection_2.objects.link(ob_stair_247)
col_collection_2.objects.link(ob_stair_246)
col_collection_2.objects.link(ob_stair_245)
col_collection_2.objects.link(ob_stair_244)
col_collection_2.objects.link(ob_stair_243)
col_collection_2.objects.link(ob_stair_242)
col_collection_2.objects.link(ob_stair_241)
col_collection_2.objects.link(ob_stair_240)
col_collection_2.objects.link(ob_stair_239)
col_collection_2.objects.link(ob_stair_238)
col_collection_2.objects.link(ob_stair_237)
col_collection_2.objects.link(ob_stair_236)
col_collection_2.objects.link(ob_stair_235)
col_collection_2.objects.link(ob_stair_234)
col_collection_2.objects.link(ob_stair_233)
col_collection_2.objects.link(ob_stair_232)
col_collection_2.objects.link(ob_stair_231)
col_collection_2.objects.link(ob_stair_230)
col_collection_2.objects.link(ob_stair_229)
col_collection_2.objects.link(ob_stair_228)
col_collection_2.objects.link(ob_stair_227)
col_collection_2.objects.link(ob_stair_226)
col_collection_2.objects.link(ob_stair_225)
col_collection_2.objects.link(ob_stair_224)
col_collection_2.objects.link(ob_stair_223)
col_collection_2.objects.link(ob_stair_222)
col_collection_2.objects.link(ob_stair_221)
col_collection_2.objects.link(ob_stair_220)
col_collection_2.objects.link(ob_stair_219)
col_collection_2.objects.link(ob_stair_218)
col_collection_2.objects.link(ob_stair_217)
col_collection_2.objects.link(ob_stair_216)
col_collection_2.objects.link(ob_stair_215)
col_collection_2.objects.link(ob_stair_214)
col_collection_2.objects.link(ob_stair_213)
col_collection_2.objects.link(ob_stair_212)
col_collection_2.objects.link(ob_stair_211)
col_collection_2.objects.link(ob_stair_210)
col_collection_2.objects.link(ob_stair_209)
col_collection_2.objects.link(ob_stair_208)
col_collection_2.objects.link(ob_stair_207)
col_collection_2.objects.link(ob_stair_206)
col_collection_2.objects.link(ob_stair_205)
col_collection_2.objects.link(ob_stair_204)
col_collection_2.objects.link(ob_stair_203)
col_collection_2.objects.link(ob_stair_202)
col_collection_2.objects.link(ob_stair_201)
col_collection_2.objects.link(ob_stair_200)
col_collection_2.objects.link(ob_stair_199)
col_collection_2.objects.link(ob_stair_198)
col_collection_2.objects.link(ob_stair_197)
col_collection_2.objects.link(ob_stair_196)
col_collection_2.objects.link(ob_stair_195)
col_collection_2.objects.link(ob_stair_194)
col_collection_2.objects.link(ob_stair_193)
col_collection_2.objects.link(ob_stair_192)
col_collection_2.objects.link(ob_stair_191)
col_collection_2.objects.link(ob_stair_190)
col_collection_2.objects.link(ob_stair_189)
col_collection_2.objects.link(ob_stair_188)
col_collection_2.objects.link(ob_stair_187)
col_collection_2.objects.link(ob_stair_186)
col_collection_2.objects.link(ob_stair_185)
col_collection_2.objects.link(ob_stair_184)
col_collection_2.objects.link(ob_stair_183)
col_collection_2.objects.link(ob_stair_182)
col_collection_2.objects.link(ob_stair_181)
col_collection_2.objects.link(ob_stair_180)
col_collection_2.objects.link(ob_skybox)
col_collection_2.objects.link(ob_mask)
col_collection_2.objects.link(ob_start_position)
col_collection_3.objects.link(ob_ziggurat_side_big_004)
col_collection_3.objects.link(ob_ziggurat_side_mid_004)
col_collection_3.objects.link(ob_ziggurat_side_small_001)
col_collection_3.objects.link(ob_ziggurat_side_small)
col_collection_3.objects.link(ob_ziggurat_side_mid_006)
col_collection_3.objects.link(ob_ziggurat_side_big_005)
col_collection_3.objects.link(ob_curved_stair_003)
col_collection_3.objects.link(ob_curved_stair_002)
col_collection_3.objects.link(ob_ziggurat_side_big_006)
col_collection_3.objects.link(ob_ziggurat_side_mid_005)
col_collection_3.objects.link(ob_ziggurat_side_small_003)
col_collection_3.objects.link(ob_ziggurat_side_small_002)
col_collection_3.objects.link(ob_ziggurat_side_mid_007)
col_collection_3.objects.link(ob_ziggurat_side_big_007)
col_collection_3.objects.link(ob_ziggurat_side_big)
col_collection_3.objects.link(ob_ziggurat_side_mid_003)
col_collection_3.objects.link(ob_ziggurat_side_small_007)
col_collection_3.objects.link(ob_ziggurat_side_small_005)
col_collection_3.objects.link(ob_ziggurat_side_mid)
col_collection_3.objects.link(ob_ziggurat_side_big_011)
col_collection_3.objects.link(ob_curved_stair_001)
col_collection_3.objects.link(ob_curved_stair)
col_collection_3.objects.link(ob_ziggurat_side_big_009)
col_collection_3.objects.link(ob_ziggurat_side_mid_002)
col_collection_3.objects.link(ob_ziggurat_side_small_006)
col_collection_3.objects.link(ob_ziggurat_side_small_004)
col_collection_3.objects.link(ob_ziggurat_side_mid_001)
col_collection_3.objects.link(ob_ziggurat_side_big_008)
col_collection_3.objects.link(ob_point_002)

# ---- scene / render settings (as saved in the file)
scene.frame_start = 1; scene.frame_end = 250; scene.frame_set(1)
scene.render.engine = 'BLENDER_EEVEE_NEXT'
scene.render.image_settings.compression = 90
scene.render.resolution_percentage = 50
scene.render.dither_intensity = 0.0
scene.cycles.use_denoising = False
scene.cycles.samples = 10
scene.cycles.sampling_pattern = 'TABULATED_SOBOL'
scene.cycles.light_sampling_threshold = 0.0
scene.cycles.use_adaptive_sampling = False
scene.cycles.use_light_tree = False
scene.cycles.blur_glossy = 0.0
scene.cycles.volume_bounces = 1
scene.cycles.pixel_filter_type = 'GAUSSIAN'
scene.cycles.sample_clamp_indirect = 0.0
scene.view_settings.view_transform = 'Standard'
bpy.context.view_layer.update()

# ---- added for rendering (the .blend has no active camera): camera
cam_auto = bpy.data.cameras.new('AutoCamera')
cam_auto.lens = 50.0
cam_auto.sensor_width = 36.0
cam_auto.clip_end = 1678.46
ob_auto_camera = bpy.data.objects.new('AutoCamera', cam_auto)
scene.collection.objects.link(ob_auto_camera)
ob_auto_camera.location = (98.6389, -112.267, 105.511)
ob_auto_camera.rotation_euler = (1.09748, -7.21219e-08, 0.694738)
scene.camera = ob_auto_camera
bpy.context.view_layer.update()
